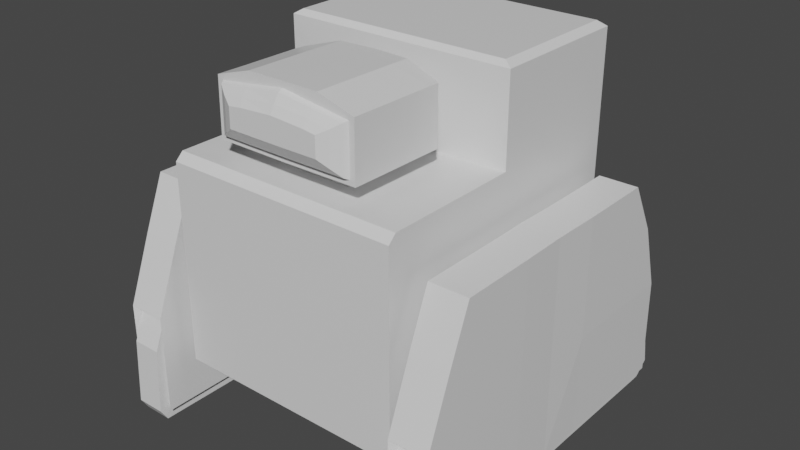 # Source: bombdrone.blend  (saved by Blender 2.90.8; exported with 4.5.12 LTS)
import bpy
from mathutils import Matrix  # noqa: F401  (used for matrix-valued properties, if any)

bpy.ops.wm.read_factory_settings(use_empty=True)
scene = bpy.context.scene
scene.name = 'Scene'

# ---- collections
col_collection = bpy.data.collections.new('Collection'); scene.collection.children.link(col_collection)

# ---- materials (node trees are filled in below, after node groups)
mat_material = bpy.data.materials.new('Material')
mat_material.alpha_threshold = 0.0
mat_material.use_transparent_shadow = False
mat_material.line_color = (0.0, 0.0, 0.0, 1.0)

# ---- material node trees
mat_material.use_nodes = True; mat_material.node_tree.nodes.clear()
_N = mat_material.node_tree.nodes; _L = mat_material.node_tree.links
n0 = _N.new('ShaderNodeOutputMaterial'); n0.name = 'Material Output'; n0.location = (300, 300)
n1 = _N.new('ShaderNodeBsdfPrincipled'); n1.name = 'Principled BSDF'; n1.location = (10, 300)
n1.distribution = 'GGX'
n1.subsurface_method = 'BURLEY'
n1.inputs[2].default_value = 0.4
n1.inputs[3].default_value = 1.45
n1.inputs[27].default_value = (0.0, 0.0, 0.0, 1.0)
n1.inputs[28].default_value = 1.0
_L.new(n1.outputs[0], n0.inputs[0])
n0.is_active_output = True

# ---- world
world_world = bpy.data.worlds.new('World'); scene.world = world_world
world_world.use_nodes = True; world_world.node_tree.nodes.clear()
_N = world_world.node_tree.nodes; _L = world_world.node_tree.links
n0 = _N.new('ShaderNodeOutputWorld'); n0.name = 'World Output'; n0.location = (300, 300)
n1 = _N.new('ShaderNodeBackground'); n1.name = 'Background'; n1.location = (10, 300)
n1.inputs[0].default_value = (0.05088, 0.05088, 0.05088, 1.0)
_L.new(n1.outputs[0], n0.inputs[0])
n0.is_active_output = True
world_world.color = (0.05088, 0.05088, 0.05088)
world_world.use_sun_shadow = False
world_world.sun_shadow_jitter_overblur = 0.0

# ---- meshes
me_cube = bpy.data.meshes.new('Cube')
me_cube.from_pydata([(0.2448, -0.2883, 0.5455), (0.2448, -0.3049, 0.1155), (0.2448, 0.3049, 0.5455), (0.2448, 0.3049, 0.1155), (0.2448, 3.992e-06, 0.5455), (0.2448, 3.992e-06, 0.1155), (0.228, 0.2935, 0.7383), (0.228, 0.009814, 0.7383), (0.2448, 3.992e-06, 0.7277), (0.2448, 0.3049, 0.7277), (0.07622, -0.3049, 0.5297), (0.07621, 0.3049, 0.5297), (0.2448, -0.2111, 0.5297), (0.2448, -0.09501, 0.5297), (0.2448, -0.09501, 0.5455), (0.2448, -0.09501, 0.1155), (0.2448, 0.3049, 0.5297), (0.2448, -0.2111, 0.5455), (0.2448, 3.992e-06, 0.5297), (0.2448, -0.2111, 0.1155), (0.2448, -0.3049, 0.5297), (0.1521, -0.09537, 0.5856), (0.1521, -0.211, 0.5866), (0.1514, -0.09434, 0.7021), (0.1514, -0.2099, 0.7031), (0.1516, -0.06872, 0.5846), (0.1509, -0.06768, 0.7011), (0.1522, -0.2746, 0.5874), (0.1515, -0.2736, 0.704), (0.07622, 0.009811, 0.7383), (0.07622, 1.243e-06, 0.1155), (0.07622, -0.001989, 0.5415), (0.07621, 0.3049, 0.1155), (0.07622, -0.2884, 0.5455), (0.07621, 0.3049, 0.5455), (0.07622, -0.3049, 0.1155), (0.07621, 0.2935, 0.7383), (0.07622, -0.09638, 0.5428), (0.07622, -0.09501, 0.1155), (0.07622, -0.2117, 0.5443), (0.07622, -0.2111, 0.1155), (0.07603, -0.09583, 0.5847), (0.07604, -0.2112, 0.5862), (0.07569, -0.09479, 0.7245), (0.07569, -0.2102, 0.7261), (0.07582, -0.05741, 0.5837), (0.07547, -0.05637, 0.7236), (0.07612, -0.2748, 0.587), (0.07577, -0.2738, 0.7269), (0.1407, -0.2746, 0.5971), (0.1401, -0.2737, 0.6959), (0.07609, -0.2747, 0.5968), (0.0758, -0.2739, 0.7049), (0.1352, -0.2832, 0.6015), (0.1346, -0.2824, 0.6924), (0.0758, -0.2834, 0.6012), (0.07553, -0.2826, 0.7006), (0.1173, -0.2938, 0.6153), (0.1169, -0.2932, 0.6811), (0.07428, -0.2939, 0.6151), (0.07408, -0.2933, 0.6871), (0.09644, -0.3034, 0.6294), (0.0962, -0.303, 0.6696), (0.0702, -0.3034, 0.6293), (0.07008, -0.3031, 0.6732), (0.07622, -0.0001077, 0.7275), (0.07621, 0.3049, 0.7277), (0.2448, -0.3049, 0.3498), (0.2448, -0.3049, 0.2117), (0.2448, 3.992e-06, 0.3498), (0.2448, 3.992e-06, 0.2117), (0.2448, 0.3049, 0.3498), (0.2448, 0.3049, 0.2117), (0.2448, -0.09501, 0.3498), (0.2448, -0.09501, 0.2117), (0.2448, -0.2111, 0.3498), (0.2448, -0.2111, 0.2117), (0.07621, 0.3049, 0.3498), (0.07621, 0.3049, 0.2117), (0.07622, -0.3049, 0.3498), (0.07622, -0.3049, 0.2117), (0.2799, -0.09501, 0.3498), (0.2801, -0.09687, 0.2122), (0.2799, -0.2111, 0.3498), (0.2799, -0.2111, 0.2117), (0.2448, 0.1016, 0.1155), (0.2448, 0.2032, 0.1155), (0.2448, 0.2032, 0.5455), (0.2448, 0.1016, 0.5455), (0.228, 0.1989, 0.7383), (0.228, 0.1044, 0.7383), (0.2448, 0.2032, 0.5297), (0.2448, 0.1016, 0.5297), (0.07621, 0.1016, 0.1155), (0.07621, 0.2032, 0.1155), (0.07621, 0.1989, 0.7383), (0.07621, 0.1044, 0.7383), (0.2448, 0.2032, 0.7277), (0.2448, 0.1016, 0.7277), (0.2448, 0.2032, 0.2117), (0.2448, 0.1016, 0.2117), (0.2448, 0.2032, 0.3498), (0.2448, 0.1016, 0.3498), (0.281, 0.2032, 0.2117), (0.281, 0.1016, 0.2117), (0.281, 0.2032, 0.3498), (0.281, 0.1016, 0.3498), (0.3606, -0.09501, 0.3498), (0.3606, -0.09501, 0.2117), (0.3606, -0.2111, 0.3498), (0.3606, -0.2111, 0.2117), (0.3617, 0.2032, 0.2117), (0.3617, 0.1016, 0.2117), (0.3617, 0.2032, 0.3498), (0.3617, 0.1016, 0.3498), (0.2778, 0.2032, 0.002615), (0.2778, 0.1016, 0.002615), (0.3585, 0.2032, 0.002615), (0.3585, 0.1016, 0.002615), (0.2799, -0.09501, 0.459), (0.2799, -0.2111, 0.459), (0.281, 0.2032, 0.459), (0.281, 0.1016, 0.459), (0.3606, -0.09501, 0.459), (0.3606, -0.2111, 0.459), (0.3617, 0.2032, 0.459), (0.3617, 0.1016, 0.459), (0.279, -0.001588, 0.2122), (0.2788, 0.0002728, 0.3497), (0.3203, -0.09501, 0.459), (0.3203, -0.2111, 0.459), (0.3214, 0.1016, 0.459), (0.3214, 0.2032, 0.459), (0.2448, -0.1531, 0.5297), (0.2448, -0.1531, 0.1155), (0.2448, -0.1531, 0.5455), (0.1521, -0.1532, 0.5861), (0.07603, -0.1535, 0.5854), (0.07622, -0.1541, 0.5435), (0.1514, -0.1521, 0.7026), (0.07569, -0.1525, 0.7253), (0.07622, -0.1531, 0.1155), (0.2448, -0.1531, 0.2117), (0.2448, -0.1531, 0.3498), (0.2799, -0.1531, 0.2117), (0.3348, -0.1531, 0.3498), (0.3606, -0.1531, 0.2117), (0.3606, -0.1531, 0.3498), (0.2799, -0.1531, 0.459), (0.3606, -0.1531, 0.459), (0.3203, -0.1531, 0.459), (0.2448, 0.1524, 0.1155), (0.2448, 0.1524, 0.5455), (0.228, 0.1516, 0.7383), (0.2448, 0.1524, 0.5297), (0.07621, 0.1524, 0.1155), (0.07621, 0.1516, 0.7383), (0.2448, 0.1524, 0.7277), (0.2448, 0.1524, 0.2117), (0.2448, 0.1524, 0.3498), (0.281, 0.1524, 0.2117), (0.281, 0.1524, 0.3498), (0.3617, 0.1524, 0.2117), (0.3617, 0.1524, 0.3498), (0.2778, 0.1524, 0.002615), (0.3585, 0.1524, 0.002615), (0.281, 0.1524, 0.459), (0.3617, 0.1524, 0.459), (0.3214, 0.1524, 0.459), (0.2798, -0.09667, 0.002615), (0.2797, -0.2109, 0.002615), (0.3604, -0.09481, 0.002615), (0.3604, -0.2109, 0.002615), (0.2797, -0.1529, 0.002615), (0.3604, -0.1529, 0.002615), (0.28, -0.2977, 0.3497), (0.28, -0.351, 0.2117), (0.3606, -0.2977, 0.3497), (0.3606, -0.351, 0.2117), (0.28, -0.2533, 0.459), (0.3606, -0.2533, 0.459), (0.3203, -0.351, 0.2117), (0.3203, -0.2977, 0.3497), (0.3203, -0.2533, 0.459), (0.2797, -0.3508, 0.002615), (0.3604, -0.3508, 0.002615), (0.3595, 0.0002741, 0.3497), (0.3595, 0.0002741, 0.2117), (0.2788, 0.0002728, 0.459), (0.3595, 0.0002741, 0.459), (0.3192, 0.0002734, 0.459), (0.2787, -0.001392, 0.002615), (0.3593, 0.00047, 0.002615), (0.281, 0.3607, 0.2117), (0.281, 0.3176, 0.3498), (0.3617, 0.3607, 0.2117), (0.3617, 0.3176, 0.3498), (0.2778, 0.3714, 0.002615), (0.3585, 0.3714, 0.002615), (0.281, 0.2584, 0.459), (0.3617, 0.2584, 0.459), (0.3214, 0.3176, 0.3498), (0.3214, 0.3607, 0.2117), (0.3214, 0.2584, 0.459), (0.2874, 0.1937, 0.004432), (0.2874, 0.09689, 0.004432), (0.3493, 0.1937, 0.004432), (0.3493, 0.09689, 0.004432), (0.2874, 0.1453, 0.004432), (0.3493, 0.1453, 0.004432), (0.289, -0.09193, 0.004432), (0.2888, -0.2007, 0.004432), (0.3508, -0.09016, 0.004432), (0.3508, -0.2007, 0.004432), (0.2888, -0.1454, 0.004432), (0.3508, -0.1454, 0.004432), (0.2899, -0.3341, 0.2035), (0.3506, -0.3341, 0.2035), (0.3203, -0.3341, 0.2035), (0.2896, -0.3339, 0.004432), (0.3504, -0.3339, 0.004432), (0.2881, -0.001203, 0.004432), (0.3499, 0.0005704, 0.004432), (0.2898, 0.3436, 0.2036), (0.3521, 0.3436, 0.2036), (0.2874, 0.3538, 0.004432), (0.3496, 0.3538, 0.004432), (0.3213, 0.3436, 0.2036), (0.2898, 0.3723, 0.1306), (0.3521, 0.3723, 0.1306), (0.2873, 0.3983, 0.005099), (0.3496, 0.3983, 0.005099), (0.3213, 0.3723, 0.1306), (0.3182, 0.3983, 0.005099), (0.2899, -0.3605, 0.1396), (0.3506, -0.3605, 0.1396), (0.3203, -0.3605, 0.1396), (0.2896, -0.3674, 0.004416), (0.3504, -0.3674, 0.004416), (0.32, -0.3674, 0.004416), (0.2874, 0.1938, -0.02043), (0.2874, 0.09702, -0.02043), (0.3493, 0.1938, -0.02043), (0.3493, 0.09702, -0.02043), (0.3182, 0.09702, -0.02043), (0.3182, 0.1938, -0.02043), (0.2874, 0.1454, -0.02043), (0.3493, 0.1454, -0.02043), (0.3182, 0.1454, -0.02043), (0.289, -0.0918, -0.02043), (0.2888, -0.2006, -0.02043), (0.3508, -0.09003, -0.02043), (0.3508, -0.2006, -0.02043), (0.32, -0.09003, -0.02043), (0.32, -0.2006, -0.02043), (0.2888, -0.1453, -0.02043), (0.3508, -0.1453, -0.02043), (0.32, -0.1453, -0.02043), (0.2896, -0.3338, -0.02043), (0.3504, -0.3338, -0.02043), (0.32, -0.3338, -0.02043), (0.2881, -0.001074, -0.02043), (0.3499, 0.0006994, -0.02043), (0.3189, 0.0006988, -0.02043), (0.2874, 0.3539, -0.02043), (0.3496, 0.3539, -0.02043), (0.3182, 0.3539, -0.02043), (0.2873, 0.3669, -0.01976), (0.3496, 0.3669, -0.01976), (0.3182, 0.3669, -0.01976), (0.2896, -0.3522, -0.02045), (0.3504, -0.3522, -0.02045), (0.32, -0.3522, -0.02045), (-0.2448, -0.2883, 0.5455), (-0.2448, -0.3049, 0.1155), (-0.2448, 0.3049, 0.5455), (-0.2448, 0.3049, 0.1155), (-0.2448, 3.992e-06, 0.5455), (-0.2448, 3.992e-06, 0.1155), (-0.228, 0.2935, 0.7383), (-0.228, 0.009814, 0.7383), (-0.2448, 3.992e-06, 0.7277), (-0.2448, 0.3049, 0.7277), (-0.07622, -0.3049, 0.5297), (-0.07621, 0.3049, 0.5297), (-0.2448, -0.2111, 0.5297), (-0.2448, -0.09501, 0.5297), (-0.2448, -0.09501, 0.5455), (-0.2448, -0.09501, 0.1155), (-0.2448, 0.3049, 0.5297), (-0.2448, -0.2111, 0.5455), (-0.2448, 3.992e-06, 0.5297), (-0.2448, -0.2111, 0.1155), (-0.2448, -0.3049, 0.5297), (-0.1521, -0.09537, 0.5856), (-0.1521, -0.211, 0.5866), (-0.1514, -0.09434, 0.7021), (-0.1514, -0.2099, 0.7031), (-0.1516, -0.06872, 0.5846), (-0.1509, -0.06768, 0.7011), (-0.1522, -0.2746, 0.5874), (-0.1515, -0.2736, 0.704), (-0.07622, 0.009811, 0.7383), (-0.07622, 1.243e-06, 0.1155), (-0.07622, -0.001989, 0.5415), (-0.07621, 0.3049, 0.1155), (-0.07622, -0.2884, 0.5455), (-0.07621, 0.3049, 0.5455), (-0.07622, -0.3049, 0.1155), (-0.07621, 0.2935, 0.7383), (-0.07622, -0.09638, 0.5428), (-0.07622, -0.09501, 0.1155), (-0.07622, -0.2117, 0.5443), (-0.07622, -0.2111, 0.1155), (-0.07603, -0.09583, 0.5847), (-0.07604, -0.2112, 0.5862), (-0.07569, -0.09479, 0.7245), (-0.07569, -0.2102, 0.7261), (-0.07582, -0.05741, 0.5837), (-0.07547, -0.05637, 0.7236), (-0.07612, -0.2748, 0.587), (-0.07577, -0.2738, 0.7269), (-0.1407, -0.2746, 0.5971), (-0.1401, -0.2737, 0.6959), (-0.07609, -0.2747, 0.5968), (-0.0758, -0.2739, 0.7049), (-0.1352, -0.2832, 0.6015), (-0.1346, -0.2824, 0.6924), (-0.0758, -0.2834, 0.6012), (-0.07553, -0.2826, 0.7006), (-0.1173, -0.2938, 0.6153), (-0.1169, -0.2932, 0.6811), (-0.07428, -0.2939, 0.6151), (-0.07408, -0.2933, 0.6871), (-0.09644, -0.3034, 0.6294), (-0.0962, -0.303, 0.6696), (-0.0702, -0.3034, 0.6293), (-0.07008, -0.3031, 0.6732), (-0.07622, -0.0001077, 0.7275), (-0.07621, 0.3049, 0.7277), (-0.2448, -0.3049, 0.3498), (-0.2448, -0.3049, 0.2117), (-0.2448, 3.992e-06, 0.3498), (-0.2448, 3.992e-06, 0.2117), (-0.2448, 0.3049, 0.3498), (-0.2448, 0.3049, 0.2117), (-0.2448, -0.09501, 0.3498), (-0.2448, -0.09501, 0.2117), (-0.2448, -0.2111, 0.3498), (-0.2448, -0.2111, 0.2117), (-0.07621, 0.3049, 0.3498), (-0.07621, 0.3049, 0.2117), (-0.07622, -0.3049, 0.3498), (-0.07622, -0.3049, 0.2117), (-0.2799, -0.09501, 0.3498), (-0.2801, -0.09687, 0.2122), (-0.2799, -0.2111, 0.3498), (-0.2799, -0.2111, 0.2117), (-0.2448, 0.1016, 0.1155), (-0.2448, 0.2032, 0.1155), (-0.2448, 0.2032, 0.5455), (-0.2448, 0.1016, 0.5455), (-0.228, 0.1989, 0.7383), (-0.228, 0.1044, 0.7383), (-0.2448, 0.2032, 0.5297), (-0.2448, 0.1016, 0.5297), (-0.07621, 0.1016, 0.1155), (-0.07621, 0.2032, 0.1155), (-0.07621, 0.1989, 0.7383), (-0.07621, 0.1044, 0.7383), (-0.2448, 0.2032, 0.7277), (-0.2448, 0.1016, 0.7277), (-0.2448, 0.2032, 0.2117), (-0.2448, 0.1016, 0.2117), (-0.2448, 0.2032, 0.3498), (-0.2448, 0.1016, 0.3498), (-0.281, 0.2032, 0.2117), (-0.281, 0.1016, 0.2117), (-0.281, 0.2032, 0.3498), (-0.281, 0.1016, 0.3498), (-0.3606, -0.09501, 0.3498), (-0.3606, -0.09501, 0.2117), (-0.3606, -0.2111, 0.3498), (-0.3606, -0.2111, 0.2117), (-0.3617, 0.2032, 0.2117), (-0.3617, 0.1016, 0.2117), (-0.3617, 0.2032, 0.3498), (-0.3617, 0.1016, 0.3498), (-0.2778, 0.2032, 0.002615), (-0.2778, 0.1016, 0.002615), (-0.3585, 0.2032, 0.002615), (-0.3585, 0.1016, 0.002615), (-0.2799, -0.09501, 0.459), (-0.2799, -0.2111, 0.459), (-0.281, 0.2032, 0.459), (-0.281, 0.1016, 0.459), (-0.3606, -0.09501, 0.459), (-0.3606, -0.2111, 0.459), (-0.3617, 0.2032, 0.459), (-0.3617, 0.1016, 0.459), (-0.279, -0.001588, 0.2122), (-0.2788, 0.0002728, 0.3497), (-0.3203, -0.09501, 0.459), (-0.3203, -0.2111, 0.459), (-0.3214, 0.1016, 0.459), (-0.3214, 0.2032, 0.459), (-0.2448, -0.1531, 0.5297), (-0.2448, -0.1531, 0.1155), (-0.2448, -0.1531, 0.5455), (-0.1521, -0.1532, 0.5861), (-0.07603, -0.1535, 0.5854), (-0.07622, -0.1541, 0.5435), (-0.1514, -0.1521, 0.7026), (-0.07569, -0.1525, 0.7253), (-0.07622, -0.1531, 0.1155), (-0.2448, -0.1531, 0.2117), (-0.2448, -0.1531, 0.3498), (-0.2799, -0.1531, 0.2117), (-0.3348, -0.1531, 0.3498), (-0.3606, -0.1531, 0.2117), (-0.3606, -0.1531, 0.3498), (-0.2799, -0.1531, 0.459), (-0.3606, -0.1531, 0.459), (-0.3203, -0.1531, 0.459), (-0.2448, 0.1524, 0.1155), (-0.2448, 0.1524, 0.5455), (-0.228, 0.1516, 0.7383), (-0.2448, 0.1524, 0.5297), (-0.07621, 0.1524, 0.1155), (-0.07621, 0.1516, 0.7383), (-0.2448, 0.1524, 0.7277), (-0.2448, 0.1524, 0.2117), (-0.2448, 0.1524, 0.3498), (-0.281, 0.1524, 0.2117), (-0.281, 0.1524, 0.3498), (-0.3617, 0.1524, 0.2117), (-0.3617, 0.1524, 0.3498), (-0.2778, 0.1524, 0.002615), (-0.3585, 0.1524, 0.002615), (-0.281, 0.1524, 0.459), (-0.3617, 0.1524, 0.459), (-0.3214, 0.1524, 0.459), (0.0, -0.002654, 0.5402), (0.0, 0.0, 0.1155), (0.0, 0.3049, 0.1155), (0.0, -0.2884, 0.5455), (0.0, 0.3049, 0.5455), (0.0, -0.3049, 0.1155), (0.0, 0.00981, 0.7383), (0.0, 0.2935, 0.7383), (0.0, -0.0001453, 0.7274), (0.0, 0.3049, 0.5297), (0.0, -0.09501, 0.1155), (0.0, -0.09684, 0.5419), (0.0, -0.3049, 0.5297), (0.0, -0.212, 0.5439), (0.0, -0.2111, 0.1155), (0.0, -0.09629, 0.5838), (0.0, -0.2114, 0.5858), (0.0, -0.09525, 0.7243), (0.0, -0.2104, 0.7263), (0.0, -0.0515, 0.5828), (0.0, -0.05046, 0.7233), (0.0, -0.275, 0.5866), (0.0, -0.274, 0.7272), (0.0, -0.2749, 0.5964), (0.0, -0.274, 0.7156), (0.0, -0.2835, 0.6009), (0.0, -0.2827, 0.7105), (0.0, -0.294, 0.6149), (0.0, -0.2934, 0.6942), (0.0, -0.3035, 0.6291), (0.0, -0.3031, 0.6776), (0.0, 0.3049, 0.7277), (0.0, -0.3049, 0.3498), (0.0, -0.3049, 0.2117), (0.0, 0.3049, 0.3498), (0.0, 0.3049, 0.2117), (0.0, 0.1016, 0.1155), (0.0, 0.2032, 0.1155), (0.0, 0.1989, 0.7383), (0.0, 0.1044, 0.7383), (0.0, -0.1531, 0.1155), (0.0, -0.1528, 0.7253), (0.0, 0.1524, 0.1155), (0.0, 0.1516, 0.7383), (-0.2798, -0.09667, 0.002615), (-0.2797, -0.2109, 0.002615), (-0.3604, -0.09481, 0.002615), (-0.3604, -0.2109, 0.002615), (-0.2797, -0.1529, 0.002615), (-0.3604, -0.1529, 0.002615), (-0.28, -0.2977, 0.3497), (-0.28, -0.351, 0.2117), (-0.3606, -0.2977, 0.3497), (-0.3606, -0.351, 0.2117), (-0.28, -0.2533, 0.459), (-0.3606, -0.2533, 0.459), (-0.3203, -0.351, 0.2117), (-0.3203, -0.2977, 0.3497), (-0.3203, -0.2533, 0.459), (-0.2797, -0.3508, 0.002615), (-0.3604, -0.3508, 0.002615), (-0.3595, 0.0002741, 0.3497), (-0.3595, 0.0002741, 0.2117), (-0.2788, 0.0002728, 0.459), (-0.3595, 0.0002741, 0.459), (-0.3192, 0.0002734, 0.459), (-0.2787, -0.001392, 0.002615), (-0.3593, 0.00047, 0.002615), (-0.281, 0.3607, 0.2117), (-0.281, 0.3176, 0.3498), (-0.3617, 0.3607, 0.2117), (-0.3617, 0.3176, 0.3498), (-0.2778, 0.3714, 0.002615), (-0.3585, 0.3714, 0.002615), (-0.281, 0.2584, 0.459), (-0.3617, 0.2584, 0.459), (-0.3214, 0.3176, 0.3498), (-0.3214, 0.3607, 0.2117), (-0.3214, 0.2584, 0.459), (-0.2874, 0.1937, 0.004432), (-0.2874, 0.09689, 0.004432), (-0.3493, 0.1937, 0.004432), (-0.3493, 0.09689, 0.004432), (-0.2874, 0.1453, 0.004432), (-0.3493, 0.1453, 0.004432), (-0.289, -0.09193, 0.004432), (-0.2888, -0.2007, 0.004432), (-0.3508, -0.09016, 0.004432), (-0.3508, -0.2007, 0.004432), (-0.2888, -0.1454, 0.004432), (-0.3508, -0.1454, 0.004432), (-0.2899, -0.3341, 0.2035), (-0.3506, -0.3341, 0.2035), (-0.3203, -0.3341, 0.2035), (-0.2896, -0.3339, 0.004432), (-0.3504, -0.3339, 0.004432), (-0.2881, -0.001203, 0.004432), (-0.3499, 0.0005704, 0.004432), (-0.2898, 0.3436, 0.2036), (-0.3521, 0.3436, 0.2036), (-0.2874, 0.3538, 0.004432), (-0.3496, 0.3538, 0.004432), (-0.3213, 0.3436, 0.2036), (-0.2898, 0.3723, 0.1306), (-0.3521, 0.3723, 0.1306), (-0.2873, 0.3983, 0.005099), (-0.3496, 0.3983, 0.005099), (-0.3213, 0.3723, 0.1306), (-0.3182, 0.3983, 0.005099), (-0.2899, -0.3605, 0.1396), (-0.3506, -0.3605, 0.1396), (-0.3203, -0.3605, 0.1396), (-0.2896, -0.3674, 0.004416), (-0.3504, -0.3674, 0.004416), (-0.32, -0.3674, 0.004416), (-0.2874, 0.1938, -0.02043), (-0.2874, 0.09702, -0.02043), (-0.3493, 0.1938, -0.02043), (-0.3493, 0.09702, -0.02043), (-0.3182, 0.09702, -0.02043), (-0.3182, 0.1938, -0.02043), (-0.2874, 0.1454, -0.02043), (-0.3493, 0.1454, -0.02043), (-0.3182, 0.1454, -0.02043), (-0.289, -0.0918, -0.02043), (-0.2888, -0.2006, -0.02043), (-0.3508, -0.09003, -0.02043), (-0.3508, -0.2006, -0.02043), (-0.32, -0.09003, -0.02043), (-0.32, -0.2006, -0.02043), (-0.2888, -0.1453, -0.02043), (-0.3508, -0.1453, -0.02043), (-0.32, -0.1453, -0.02043), (-0.2896, -0.3338, -0.02043), (-0.3504, -0.3338, -0.02043), (-0.32, -0.3338, -0.02043), (-0.2881, -0.001074, -0.02043), (-0.3499, 0.0006994, -0.02043), (-0.3189, 0.0006988, -0.02043), (-0.2874, 0.3539, -0.02043), (-0.3496, 0.3539, -0.02043), (-0.3182, 0.3539, -0.02043), (-0.2873, 0.3669, -0.01976), (-0.3496, 0.3669, -0.01976), (-0.3182, 0.3669, -0.01976), (-0.2896, -0.3522, -0.02045), (-0.3504, -0.3522, -0.02045), (-0.32, -0.3522, -0.02045)], [], [(6, 9, 66, 36), (95, 36, 449, 480), (67, 20, 10, 79), (92, 88, 4, 18), (93, 30, 443, 478), (12, 17, 0, 20), (10, 33, 445, 454), (40, 35, 447, 456), (5, 70, 74, 15), (97, 9, 6, 89), (66, 473, 449, 36), (71, 77, 11, 16), (143, 133, 12, 75), (134, 19, 40, 141), (40, 19, 1, 35), (75, 12, 20, 67), (85, 5, 30, 93), (34, 446, 473, 66), (442, 31, 65, 450), (102, 92, 18, 69), (443, 30, 38, 452), (37, 453, 457, 41), (33, 39, 455, 445), (0, 17, 39, 33), (9, 2, 34, 66), (141, 40, 456, 482), (133, 135, 17, 12), (42, 22, 27, 47), (136, 137, 41, 21), (137, 138, 37, 41), (140, 43, 459, 483), (136, 21, 23, 139), (43, 23, 26, 46), (45, 461, 462, 46), (23, 21, 25, 26), (41, 457, 461, 45), (27, 28, 50, 49), (44, 460, 464, 48), (22, 24, 28, 27), (24, 44, 48, 28), (28, 48, 52, 50), (21, 41, 45, 25), (25, 45, 46, 26), (459, 43, 46, 462), (139, 23, 43, 140), (455, 39, 42, 458), (458, 42, 47, 463), (89, 6, 36, 95), (138, 135, 14, 37), (79, 10, 454, 474), (8, 65, 31, 4), (450, 65, 29, 448), (451, 446, 34, 11), (16, 11, 34, 2), (476, 451, 11, 77), (20, 0, 33, 10), (69, 18, 13, 73), (7, 29, 65, 8), (52, 466, 468, 56), (50, 52, 56, 54), (463, 47, 51, 465), (47, 27, 49, 51), (48, 464, 466, 52), (56, 468, 470, 60), (54, 56, 60, 58), (51, 49, 53, 55), (49, 50, 54, 53), (465, 51, 55, 467), (60, 470, 472, 64), (58, 60, 64, 62), (55, 53, 57, 59), (53, 54, 58, 57), (467, 55, 59, 469), (63, 61, 62, 64), (471, 63, 64, 472), (59, 57, 61, 63), (57, 58, 62, 61), (469, 59, 63, 471), (87, 2, 9, 97), (444, 477, 78, 32), (35, 80, 475, 447), (85, 100, 70, 5), (100, 102, 69, 70), (19, 76, 68, 1), (76, 75, 67, 68), (134, 142, 76, 19), (142, 74, 82, 144), (3, 32, 78, 72), (72, 78, 77, 71), (1, 68, 80, 35), (68, 67, 79, 80), (442, 453, 37, 31), (80, 79, 474, 475), (77, 78, 477, 476), (18, 4, 14, 13), (31, 37, 14, 4), (30, 5, 15, 38), (70, 69, 73, 74), (181, 176, 216, 218), (75, 76, 84, 83), (74, 73, 81, 82), (143, 75, 83, 145), (72, 71, 101, 99), (102, 100, 104, 106), (3, 72, 99, 86), (151, 158, 100, 85), (4, 88, 98, 8), (152, 87, 97, 157), (7, 90, 96, 29), (153, 89, 95, 156), (71, 16, 91, 101), (159, 154, 92, 102), (3, 86, 94, 32), (151, 85, 93, 155), (8, 98, 90, 7), (157, 97, 89, 153), (32, 94, 479, 444), (155, 93, 478, 484), (16, 2, 87, 91), (154, 152, 88, 92), (29, 96, 481, 448), (156, 95, 480, 485), (159, 102, 106, 161), (158, 99, 103, 160), (99, 101, 105, 103), (146, 147, 109, 110), (162, 163, 114, 112), (161, 106, 122, 166), (169, 82, 127, 191), (130, 120, 179, 183), (121, 132, 203, 199), (125, 113, 196, 200), (162, 112, 118, 165), (160, 103, 115, 164), (168, 131, 126, 167), (150, 130, 124, 149), (165, 118, 207, 209), (145, 83, 120, 148), (163, 113, 125, 167), (83, 84, 176, 175), (147, 107, 123, 149), (124, 130, 183, 180), (148, 120, 130, 150), (172, 110, 178, 185), (107, 108, 187, 186), (82, 81, 128, 127), (132, 125, 200, 203), (166, 122, 131, 168), (113, 111, 195, 196), (105, 121, 199, 194), (119, 148, 150, 129), (109, 147, 149, 124), (81, 145, 148, 119), (129, 150, 149, 123), (108, 107, 147, 146), (73, 143, 145, 81), (76, 142, 144, 84), (15, 74, 142, 134), (39, 17, 135, 138), (24, 139, 140, 44), (22, 136, 139, 24), (44, 140, 483, 460), (42, 39, 138, 137), (22, 42, 137, 136), (13, 14, 135, 133), (38, 141, 482, 452), (15, 134, 141, 38), (73, 13, 133, 143), (121, 166, 168, 132), (114, 163, 167, 126), (132, 168, 167, 125), (104, 160, 164, 116), (111, 162, 165, 117), (105, 161, 166, 121), (111, 113, 163, 162), (100, 158, 160, 104), (101, 159, 161, 105), (96, 156, 485, 481), (91, 87, 152, 154), (94, 155, 484, 479), (98, 157, 153, 90), (86, 151, 155, 94), (101, 91, 154, 159), (90, 153, 156, 96), (88, 152, 157, 98), (86, 99, 158, 151), (192, 171, 212, 222), (195, 198, 226, 224), (191, 116, 205, 221), (185, 178, 217, 220), (120, 83, 175, 179), (84, 144, 173, 170), (144, 82, 169, 173), (108, 146, 174, 171), (116, 164, 208, 205), (198, 117, 206, 226), (118, 192, 222, 207), (202, 195, 224, 227), (119, 129, 190, 188), (146, 110, 172, 174), (169, 191, 221, 210), (123, 107, 186, 189), (182, 181, 178, 177), (182, 177, 180, 183), (175, 182, 183, 179), (175, 176, 181, 182), (174, 172, 213, 215), (178, 181, 218, 217), (110, 109, 177, 178), (193, 202, 227, 223), (109, 124, 180, 177), (84, 170, 184, 176), (131, 122, 188, 190), (126, 131, 190, 189), (129, 123, 189, 190), (108, 171, 192, 187), (81, 119, 188, 128), (117, 165, 209, 206), (112, 187, 192, 118), (176, 184, 219, 216), (172, 185, 220, 213), (116, 191, 127, 104), (104, 127, 128, 106), (122, 106, 128, 188), (114, 126, 189, 186), (112, 114, 186, 187), (202, 201, 196, 195), (170, 173, 214, 211), (201, 194, 199, 203), (196, 201, 203, 200), (171, 174, 215, 212), (193, 194, 201, 202), (103, 105, 194, 193), (111, 117, 198, 195), (164, 115, 204, 208), (115, 103, 193, 197), (226, 206, 242, 265), (221, 205, 241, 261), (237, 219, 258, 270), (214, 210, 249, 255), (219, 211, 250, 258), (207, 222, 262, 243), (220, 238, 271, 259), (233, 231, 268, 269), (222, 212, 251, 262), (225, 230, 267, 264), (209, 207, 243, 247), (220, 217, 235, 238), (217, 218, 236, 235), (210, 221, 261, 249), (206, 209, 247, 242), (205, 208, 246, 241), (208, 204, 240, 246), (224, 226, 231, 229), (227, 224, 229, 232), (215, 213, 252, 256), (197, 193, 223, 225), (184, 170, 211, 219), (173, 169, 210, 214), (115, 197, 225, 204), (232, 229, 231, 233), (228, 232, 233, 230), (223, 227, 232, 228), (230, 233, 269, 267), (225, 223, 228, 230), (213, 220, 259, 252), (235, 236, 239, 238), (236, 234, 237, 239), (216, 219, 237, 234), (231, 226, 265, 268), (218, 216, 234, 236), (238, 239, 272, 271), (253, 249, 261, 263), (245, 240, 264, 266), (242, 247, 248, 245), (245, 248, 246, 240), (246, 248, 244, 241), (247, 243, 244, 248), (256, 252, 254, 257), (255, 257, 254, 250), (251, 256, 257, 253), (253, 257, 255, 249), (250, 254, 260, 258), (254, 252, 259, 260), (251, 253, 263, 262), (243, 262, 263, 244), (244, 263, 261, 241), (242, 245, 266, 265), (265, 266, 269, 268), (266, 264, 267, 269), (258, 260, 272, 270), (260, 259, 271, 272), (239, 237, 270, 272), (212, 215, 256, 251), (204, 225, 264, 240), (211, 214, 255, 250), (279, 309, 339, 282), (368, 480, 449, 309), (340, 352, 283, 293), (365, 291, 277, 361), (366, 478, 443, 303), (285, 293, 273, 290), (283, 454, 445, 306), (313, 456, 447, 308), (278, 288, 347, 343), (370, 362, 279, 282), (339, 309, 449, 473), (344, 289, 284, 350), (416, 348, 285, 406), (407, 414, 313, 292), (313, 308, 274, 292), (348, 340, 293, 285), (358, 366, 303, 278), (307, 339, 473, 446), (442, 450, 338, 304), (375, 342, 291, 365), (443, 452, 311, 303), (310, 314, 457, 453), (306, 445, 455, 312), (273, 306, 312, 290), (282, 339, 307, 275), (414, 482, 456, 313), (406, 285, 290, 408), (315, 320, 300, 295), (409, 294, 314, 410), (410, 314, 310, 411), (413, 483, 459, 316), (409, 412, 296, 294), (316, 319, 299, 296), (318, 319, 462, 461), (296, 299, 298, 294), (314, 318, 461, 457), (300, 322, 323, 301), (317, 321, 464, 460), (295, 300, 301, 297), (297, 301, 321, 317), (301, 323, 325, 321), (294, 298, 318, 314), (298, 299, 319, 318), (459, 462, 319, 316), (412, 413, 316, 296), (455, 458, 315, 312), (458, 463, 320, 315), (362, 368, 309, 279), (411, 310, 287, 408), (352, 474, 454, 283), (281, 277, 304, 338), (450, 448, 302, 338), (451, 284, 307, 446), (289, 275, 307, 284), (476, 350, 284, 451), (293, 283, 306, 273), (342, 346, 286, 291), (280, 281, 338, 302), (325, 329, 468, 466), (323, 327, 329, 325), (463, 465, 324, 320), (320, 324, 322, 300), (321, 325, 466, 464), (329, 333, 470, 468), (327, 331, 333, 329), (324, 328, 326, 322), (322, 326, 327, 323), (465, 467, 328, 324), (333, 337, 472, 470), (331, 335, 337, 333), (328, 332, 330, 326), (326, 330, 331, 327), (467, 469, 332, 328), (336, 337, 335, 334), (471, 472, 337, 336), (332, 336, 334, 330), (330, 334, 335, 331), (469, 471, 336, 332), (360, 370, 282, 275), (444, 305, 351, 477), (308, 447, 475, 353), (358, 278, 343, 373), (373, 343, 342, 375), (292, 274, 341, 349), (349, 341, 340, 348), (407, 292, 349, 415), (415, 417, 355, 347), (276, 345, 351, 305), (345, 344, 350, 351), (274, 308, 353, 341), (341, 353, 352, 340), (442, 304, 310, 453), (353, 475, 474, 352), (350, 476, 477, 351), (291, 286, 287, 277), (304, 277, 287, 310), (303, 311, 288, 278), (343, 347, 346, 342), (498, 535, 533, 493), (348, 356, 357, 349), (347, 355, 354, 346), (416, 418, 356, 348), (345, 372, 374, 344), (375, 379, 377, 373), (276, 359, 372, 345), (424, 358, 373, 431), (277, 281, 371, 361), (425, 430, 370, 360), (280, 302, 369, 363), (426, 429, 368, 362), (344, 374, 364, 289), (432, 375, 365, 427), (276, 305, 367, 359), (424, 428, 366, 358), (281, 280, 363, 371), (430, 426, 362, 370), (305, 444, 479, 367), (428, 484, 478, 366), (289, 364, 360, 275), (427, 365, 361, 425), (302, 448, 481, 369), (429, 485, 480, 368), (432, 434, 379, 375), (431, 433, 376, 372), (372, 376, 378, 374), (419, 383, 382, 420), (435, 385, 387, 436), (434, 439, 395, 379), (486, 508, 400, 355), (403, 500, 496, 393), (394, 516, 520, 405), (398, 517, 513, 386), (435, 438, 391, 385), (433, 437, 388, 376), (441, 440, 399, 404), (423, 422, 397, 403), (438, 526, 524, 391), (418, 421, 393, 356), (436, 440, 398, 386), (356, 492, 493, 357), (420, 422, 396, 380), (397, 497, 500, 403), (421, 423, 403, 393), (489, 502, 495, 383), (380, 503, 504, 381), (355, 400, 401, 354), (405, 520, 517, 398), (439, 441, 404, 395), (386, 513, 512, 384), (378, 511, 516, 394), (392, 402, 423, 421), (382, 397, 422, 420), (354, 392, 421, 418), (402, 396, 422, 423), (381, 419, 420, 380), (346, 354, 418, 416), (349, 357, 417, 415), (288, 407, 415, 347), (312, 411, 408, 290), (297, 317, 413, 412), (295, 297, 412, 409), (317, 460, 483, 413), (315, 410, 411, 312), (295, 409, 410, 315), (286, 406, 408, 287), (311, 452, 482, 414), (288, 311, 414, 407), (346, 416, 406, 286), (394, 405, 441, 439), (387, 399, 440, 436), (405, 398, 440, 441), (377, 389, 437, 433), (384, 390, 438, 435), (378, 394, 439, 434), (384, 435, 436, 386), (373, 377, 433, 431), (374, 378, 434, 432), (369, 481, 485, 429), (364, 427, 425, 360), (367, 479, 484, 428), (371, 363, 426, 430), (359, 367, 428, 424), (374, 432, 427, 364), (363, 369, 429, 426), (361, 371, 430, 425), (359, 424, 431, 372), (509, 539, 529, 488), (512, 541, 543, 515), (508, 538, 522, 389), (502, 537, 534, 495), (393, 496, 492, 356), (357, 487, 490, 417), (417, 490, 486, 355), (381, 488, 491, 419), (389, 522, 525, 437), (515, 543, 523, 390), (391, 524, 539, 509), (519, 544, 541, 512), (392, 505, 507, 402), (419, 491, 489, 383), (486, 527, 538, 508), (396, 506, 503, 380), (499, 494, 495, 498), (499, 500, 497, 494), (492, 496, 500, 499), (492, 499, 498, 493), (491, 532, 530, 489), (495, 534, 535, 498), (383, 495, 494, 382), (510, 540, 544, 519), (382, 494, 497, 397), (357, 493, 501, 487), (404, 507, 505, 395), (399, 506, 507, 404), (402, 507, 506, 396), (381, 504, 509, 488), (354, 401, 505, 392), (390, 523, 526, 438), (385, 391, 509, 504), (493, 533, 536, 501), (489, 530, 537, 502), (389, 377, 400, 508), (377, 379, 401, 400), (395, 505, 401, 379), (387, 503, 506, 399), (385, 504, 503, 387), (519, 512, 513, 518), (487, 528, 531, 490), (518, 520, 516, 511), (513, 517, 520, 518), (488, 529, 532, 491), (510, 519, 518, 511), (376, 510, 511, 378), (384, 512, 515, 390), (437, 525, 521, 388), (388, 514, 510, 376), (543, 582, 559, 523), (538, 578, 558, 522), (554, 587, 575, 536), (531, 572, 566, 527), (536, 575, 567, 528), (524, 560, 579, 539), (537, 576, 588, 555), (550, 586, 585, 548), (539, 579, 568, 529), (542, 581, 584, 547), (526, 564, 560, 524), (537, 555, 552, 534), (534, 552, 553, 535), (527, 566, 578, 538), (523, 559, 564, 526), (522, 558, 563, 525), (525, 563, 557, 521), (541, 546, 548, 543), (544, 549, 546, 541), (532, 573, 569, 530), (514, 542, 540, 510), (501, 536, 528, 487), (490, 531, 527, 486), (388, 521, 542, 514), (549, 550, 548, 546), (545, 547, 550, 549), (540, 545, 549, 544), (547, 584, 586, 550), (542, 547, 545, 540), (530, 569, 576, 537), (552, 555, 556, 553), (553, 556, 554, 551), (533, 551, 554, 536), (548, 585, 582, 543), (535, 553, 551, 533), (555, 588, 589, 556), (570, 580, 578, 566), (562, 583, 581, 557), (559, 562, 565, 564), (562, 557, 563, 565), (563, 558, 561, 565), (564, 565, 561, 560), (573, 574, 571, 569), (572, 567, 571, 574), (568, 570, 574, 573), (570, 566, 572, 574), (567, 575, 577, 571), (571, 577, 576, 569), (568, 579, 580, 570), (560, 561, 580, 579), (561, 558, 578, 580), (559, 582, 583, 562), (582, 585, 586, 583), (583, 586, 584, 581), (575, 587, 589, 577), (577, 589, 588, 576), (556, 589, 587, 554), (529, 568, 573, 532), (521, 557, 581, 542), (528, 567, 572, 531)])
_uv = me_cube.uv_layers.new(name='UVMap')
_uv.uv.foreach_set('vector', [0.1695, 0.9014, 0.1688, 0.9006, 0.167, 0.9074, 0.1678, 0.908, 0.166, 0.9069, 0.1678, 0.908, 0.1665, 0.9135, 0.1644, 0.9113, 0.1513, 0.8648, 0.1581, 0.8725, 0.1588, 0.8799, 0.1549, 0.8762, 0.1717, 0.8883, 0.1712, 0.8892, 0.1669, 0.887, 0.1665, 0.8849, 0.1652, 0.8916, 0.1619, 0.8885, 0.1622, 0.8894, 0.165, 0.8921, 0.1594, 0.8723, 0.1598, 0.8744, 0.1581, 0.8735, 0.1581, 0.8725, 0.1588, 0.8799, 0.1588, 0.8816, 0.159, 0.884, 0.159, 0.8831, 0.1541, 0.8823, 0.1531, 0.8799, 0.1554, 0.8823, 0.1565, 0.8841, 0.1623, 0.8848, 0.1625, 0.8837, 0.1511, 0.8792, 0.155, 0.8799, 0.1687, 0.899, 0.1688, 0.9006, 0.1695, 0.9014, 0.1683, 0.9, 0.167, 0.9074, 0.1652, 0.913, 0.1665, 0.9135, 0.1678, 0.908, 0.1818, 0.894, 0.1739, 0.8987, 0.1703, 0.9021, 0.1738, 0.8958, 0.1548, 0.8544, 0.1607, 0.8753, 0.1594, 0.8723, 0.149, 0.852, 0.1494, 0.8762, 0.1457, 0.8735, 0.1541, 0.8823, 0.1561, 0.8841, 0.1541, 0.8823, 0.1457, 0.8735, 0.1467, 0.8726, 0.1531, 0.8799, 0.149, 0.852, 0.1594, 0.8723, 0.1581, 0.8725, 0.1513, 0.8648, 0.1694, 0.8903, 0.1623, 0.8848, 0.1619, 0.8885, 0.1652, 0.8916, 0.1706, 0.9039, 0.1682, 0.9073, 0.1652, 0.913, 0.167, 0.9074, 0.1625, 0.8941, 0.1632, 0.8918, 0.1646, 0.8994, 0.1635, 0.9022, 0.1793, 0.8779, 0.1717, 0.8883, 0.1665, 0.8849, 0.1688, 0.8749, 0.1622, 0.8894, 0.1619, 0.8885, 0.1586, 0.8857, 0.1596, 0.887, 0.1617, 0.8882, 0.1614, 0.8908, 0.1611, 0.8899, 0.1612, 0.888, 0.1588, 0.8816, 0.1604, 0.884, 0.1599, 0.8857, 0.159, 0.884, 0.1581, 0.8735, 0.1598, 0.8744, 0.1604, 0.884, 0.1588, 0.8816, 0.1688, 0.9006, 0.1734, 0.8974, 0.1706, 0.9039, 0.167, 0.9074, 0.1561, 0.8841, 0.1541, 0.8823, 0.1565, 0.8841, 0.1579, 0.8855, 0.1607, 0.8753, 0.1612, 0.8768, 0.1598, 0.8744, 0.1594, 0.8723, 0.1605, 0.8859, 0.1606, 0.8869, 0.1605, 0.887, 0.1605, 0.8867, 0.1608, 0.8872, 0.161, 0.8866, 0.1612, 0.888, 0.1609, 0.8877, 0.161, 0.8866, 0.1612, 0.8857, 0.1617, 0.8882, 0.1612, 0.888, 0.1607, 0.8879, 0.1608, 0.8881, 0.1607, 0.8884, 0.1607, 0.8882, 0.1608, 0.8872, 0.1609, 0.8877, 0.1608, 0.8879, 0.1608, 0.8877, 0.1608, 0.8881, 0.1608, 0.8879, 0.1608, 0.888, 0.1608, 0.8882, 0.1611, 0.8883, 0.161, 0.8893, 0.1608, 0.8885, 0.1608, 0.8882, 0.1608, 0.8879, 0.1609, 0.8877, 0.1609, 0.8879, 0.1608, 0.888, 0.1612, 0.888, 0.1611, 0.8899, 0.161, 0.8893, 0.1611, 0.8883, 0.1605, 0.887, 0.1606, 0.8875, 0.1607, 0.8874, 0.1606, 0.887, 0.1607, 0.8878, 0.1606, 0.888, 0.1605, 0.8878, 0.1606, 0.8876, 0.1606, 0.8869, 0.1607, 0.8875, 0.1606, 0.8875, 0.1605, 0.887, 0.1607, 0.8875, 0.1607, 0.8878, 0.1606, 0.8876, 0.1606, 0.8875, 0.1606, 0.8875, 0.1606, 0.8876, 0.1606, 0.8875, 0.1607, 0.8874, 0.1609, 0.8877, 0.1612, 0.888, 0.1611, 0.8883, 0.1609, 0.8879, 0.1609, 0.8879, 0.1611, 0.8883, 0.1608, 0.8882, 0.1608, 0.888, 0.1607, 0.8884, 0.1608, 0.8881, 0.1608, 0.8882, 0.1608, 0.8885, 0.1608, 0.8877, 0.1608, 0.8879, 0.1608, 0.8881, 0.1607, 0.8879, 0.1599, 0.8857, 0.1604, 0.884, 0.1605, 0.8859, 0.1602, 0.8865, 0.1602, 0.8865, 0.1605, 0.8859, 0.1605, 0.8867, 0.1605, 0.8871, 0.1683, 0.9, 0.1695, 0.9014, 0.1678, 0.908, 0.166, 0.9069, 0.1612, 0.8857, 0.1612, 0.8768, 0.1632, 0.8806, 0.1617, 0.8882, 0.1549, 0.8762, 0.1588, 0.8799, 0.159, 0.8831, 0.1566, 0.8802, 0.1674, 0.8955, 0.1646, 0.8994, 0.1632, 0.8918, 0.1669, 0.887, 0.1635, 0.9022, 0.1646, 0.8994, 0.1642, 0.9008, 0.163, 0.9035, 0.1681, 0.9057, 0.1682, 0.9073, 0.1706, 0.9039, 0.1703, 0.9021, 0.1738, 0.8958, 0.1703, 0.9021, 0.1706, 0.9039, 0.1734, 0.8974, 0.1707, 0.9003, 0.1681, 0.9057, 0.1703, 0.9021, 0.1739, 0.8987, 0.1581, 0.8725, 0.1581, 0.8735, 0.1588, 0.8816, 0.1588, 0.8799, 0.1688, 0.8749, 0.1665, 0.8849, 0.1624, 0.8791, 0.1628, 0.8641, 0.1668, 0.8964, 0.1642, 0.9008, 0.1646, 0.8994, 0.1674, 0.8955, 0.7059, 0.6886, 0.7107, 0.7375, 0.7043, 0.7372, 0.6997, 0.6896, 0.6947, 0.6506, 0.7059, 0.6886, 0.6997, 0.6896, 0.6906, 0.6564, 0.1605, 0.8871, 0.1605, 0.8867, 0.1605, 0.8869, 0.1604, 0.8873, 0.1605, 0.8867, 0.1605, 0.887, 0.1606, 0.887, 0.1605, 0.8869, 0.1606, 0.8876, 0.1605, 0.8878, 0.1606, 0.8877, 0.1606, 0.8875, 0.6997, 0.6896, 0.7043, 0.7372, 0.6921, 0.7367, 0.6891, 0.6912, 0.6906, 0.6564, 0.6997, 0.6896, 0.6891, 0.6912, 0.6838, 0.6672, 0.6267, 0.6844, 0.6381, 0.6468, 0.642, 0.6527, 0.6328, 0.6857, 0.6381, 0.6468, 0.6947, 0.6506, 0.6906, 0.6564, 0.642, 0.6527, 0.6218, 0.7335, 0.6267, 0.6844, 0.6328, 0.6857, 0.6281, 0.7338, 0.6891, 0.6912, 0.6921, 0.7367, 0.6802, 0.7362, 0.6789, 0.6939, 0.6838, 0.6672, 0.6891, 0.6912, 0.6789, 0.6939, 0.6768, 0.6792, 0.6328, 0.6857, 0.642, 0.6527, 0.6487, 0.6647, 0.6433, 0.6885, 0.642, 0.6527, 0.6906, 0.6564, 0.6838, 0.6672, 0.6487, 0.6647, 0.6281, 0.7338, 0.6328, 0.6857, 0.6433, 0.6885, 0.6392, 0.7343, 0.6533, 0.6923, 0.6553, 0.6775, 0.6768, 0.6792, 0.6789, 0.6939, 0.6499, 0.7348, 0.6533, 0.6923, 0.6789, 0.6939, 0.6802, 0.7362, 0.6433, 0.6885, 0.6487, 0.6647, 0.6553, 0.6775, 0.6533, 0.6923, 0.6487, 0.6647, 0.6838, 0.6672, 0.6768, 0.6792, 0.6553, 0.6775, 0.6392, 0.7343, 0.6433, 0.6885, 0.6533, 0.6923, 0.6499, 0.7348, 0.1736, 0.893, 0.1734, 0.8974, 0.1688, 0.9006, 0.1687, 0.899, 0.1698, 0.897, 0.1707, 0.8983, 0.1733, 0.898, 0.1717, 0.897, 0.1531, 0.8799, 0.1528, 0.8778, 0.1553, 0.8809, 0.1554, 0.8823, 0.1694, 0.8903, 0.1711, 0.8923, 0.1625, 0.8837, 0.1623, 0.8848, 0.1711, 0.8923, 0.1793, 0.8779, 0.1688, 0.8749, 0.1625, 0.8837, 0.1457, 0.8735, 0.1341, 0.8635, 0.1449, 0.8689, 0.1467, 0.8726, 0.1341, 0.8635, 0.149, 0.852, 0.1513, 0.8648, 0.1449, 0.8689, 0.1494, 0.8762, 0.139, 0.8727, 0.1341, 0.8635, 0.1457, 0.8735, 0.139, 0.8727, 0.1511, 0.8792, 0.1436, 0.8805, 0.1304, 0.8734, 0.1778, 0.8973, 0.1717, 0.897, 0.1733, 0.898, 0.1808, 0.8978, 0.1808, 0.8978, 0.1733, 0.898, 0.1739, 0.8987, 0.1818, 0.894, 0.1467, 0.8726, 0.1449, 0.8689, 0.1528, 0.8778, 0.1531, 0.8799, 0.1449, 0.8689, 0.1513, 0.8648, 0.1549, 0.8762, 0.1528, 0.8778, 0.1625, 0.8941, 0.1614, 0.8908, 0.1617, 0.8882, 0.1632, 0.8918, 0.1528, 0.8778, 0.1549, 0.8762, 0.1566, 0.8802, 0.1553, 0.8809, 0.1739, 0.8987, 0.1733, 0.898, 0.1707, 0.8983, 0.1707, 0.9003, 0.1665, 0.8849, 0.1669, 0.887, 0.1632, 0.8806, 0.1624, 0.8791, 0.1632, 0.8918, 0.1617, 0.8882, 0.1632, 0.8806, 0.1669, 0.887, 0.1619, 0.8885, 0.1623, 0.8848, 0.155, 0.8799, 0.1586, 0.8857, 0.1625, 0.8837, 0.1688, 0.8749, 0.1628, 0.8641, 0.1511, 0.8792, 0.05917, 0.7562, 0.06911, 0.8028, 0.05052, 0.7983, 0.03498, 0.7582, 0.149, 0.852, 0.1341, 0.8635, 0.1156, 0.8563, 0.1463, 0.8346, 0.1511, 0.8792, 0.1628, 0.8641, 0.1647, 0.8524, 0.1436, 0.8805, 0.1548, 0.8544, 0.149, 0.852, 0.1463, 0.8346, 0.1576, 0.8409, 0.1808, 0.8978, 0.1818, 0.894, 0.1921, 0.8881, 0.1876, 0.9016, 0.1793, 0.8779, 0.1711, 0.8923, 0.1726, 0.8991, 0.1876, 0.8719, 0.1778, 0.8973, 0.1808, 0.8978, 0.1876, 0.9016, 0.1772, 0.897, 0.174, 0.894, 0.1798, 0.8997, 0.1711, 0.8923, 0.1694, 0.8903, 0.1669, 0.887, 0.1712, 0.8892, 0.1686, 0.8971, 0.1674, 0.8955, 0.1728, 0.8909, 0.1736, 0.893, 0.1687, 0.899, 0.1686, 0.8982, 0.1668, 0.8964, 0.1682, 0.8981, 0.1655, 0.9042, 0.1642, 0.9008, 0.1683, 0.899, 0.1683, 0.9, 0.166, 0.9069, 0.1657, 0.9058, 0.1818, 0.894, 0.1738, 0.8958, 0.1747, 0.8917, 0.1921, 0.8881, 0.1883, 0.8816, 0.1736, 0.8901, 0.1717, 0.8883, 0.1793, 0.8779, 0.1778, 0.8973, 0.1772, 0.897, 0.1693, 0.8958, 0.1717, 0.897, 0.174, 0.894, 0.1694, 0.8903, 0.1652, 0.8916, 0.1673, 0.8939, 0.1674, 0.8955, 0.1686, 0.8971, 0.1682, 0.8981, 0.1668, 0.8964, 0.1686, 0.8982, 0.1687, 0.899, 0.1683, 0.9, 0.1683, 0.899, 0.1717, 0.897, 0.1693, 0.8958, 0.1679, 0.8952, 0.1698, 0.897, 0.1673, 0.8939, 0.1652, 0.8916, 0.165, 0.8921, 0.1665, 0.8937, 0.1738, 0.8958, 0.1734, 0.8974, 0.1736, 0.893, 0.1747, 0.8917, 0.1736, 0.8901, 0.1728, 0.8909, 0.1712, 0.8892, 0.1717, 0.8883, 0.1642, 0.9008, 0.1655, 0.9042, 0.1638, 0.9074, 0.163, 0.9035, 0.1657, 0.9058, 0.166, 0.9069, 0.1644, 0.9113, 0.164, 0.9094, 0.1883, 0.8816, 0.1793, 0.8779, 0.1876, 0.8719, 0.1964, 0.876, 0.1798, 0.8997, 0.1876, 0.9016, 0.1981, 0.9119, 0.1821, 0.9068, 0.1876, 0.9016, 0.1921, 0.8881, 0.2074, 0.8825, 0.1981, 0.9119, 0.2002, 0.6771, 0.1852, 0.7556, 0.1661, 0.7565, 0.1661, 0.6752, 0.3196, 0.7927, 0.263, 0.82, 0.2566, 0.8057, 0.311, 0.7683, 0.1964, 0.876, 0.1876, 0.8719, 0.2096, 0.8471, 0.2172, 0.8527, 0.1008, 0.9316, 0.1436, 0.8805, 0.1573, 0.8899, 0.1254, 0.9431, 0.1644, 0.8012, 0.1615, 0.8098, 0.1586, 0.8048, 0.1587, 0.7985, 0.224, 0.8577, 0.2306, 0.8517, 0.2355, 0.8576, 0.2305, 0.8604, 0.2378, 0.8463, 0.2667, 0.8347, 0.2642, 0.8709, 0.2398, 0.8538, 0.3196, 0.7927, 0.311, 0.7683, 0.4472, 0.6837, 0.4582, 0.7364, 0.1821, 0.9068, 0.1981, 0.9119, 0.1762, 0.976, 0.1617, 0.9661, 0.2249, 0.8452, 0.218, 0.8379, 0.2274, 0.8294, 0.2334, 0.8383, 0.1736, 0.8061, 0.1644, 0.8012, 0.1662, 0.7921, 0.1773, 0.7943, 0.4582, 0.7364, 0.4472, 0.6837, 0.4546, 0.6759, 0.4668, 0.7277, 0.1576, 0.8409, 0.1463, 0.8346, 0.1615, 0.8098, 0.1693, 0.8177, 0.263, 0.82, 0.2667, 0.8347, 0.2378, 0.8463, 0.2334, 0.8383, 0.1463, 0.8346, 0.1156, 0.8563, 0.06911, 0.8028, 0.1321, 0.8026, 0.1852, 0.7556, 0.2037, 0.7601, 0.1893, 0.7986, 0.1773, 0.7943, 0.1662, 0.7921, 0.1644, 0.8012, 0.1587, 0.7985, 0.1607, 0.7924, 0.1693, 0.8177, 0.1615, 0.8098, 0.1644, 0.8012, 0.1736, 0.8061, 0.1786, 0.458, 0.1661, 0.6752, 0.06294, 0.7052, 0.03099, 0.4833, 0.2037, 0.7601, 0.2311, 0.6879, 0.2771, 0.7216, 0.2332, 0.7781, 0.1436, 0.8805, 0.1647, 0.8524, 0.1767, 0.8607, 0.1573, 0.8899, 0.2306, 0.8517, 0.2378, 0.8463, 0.2398, 0.8538, 0.2355, 0.8576, 0.2172, 0.8527, 0.2096, 0.8471, 0.218, 0.8379, 0.2249, 0.8452, 0.2667, 0.8347, 0.3247, 0.8176, 0.3218, 0.9044, 0.2642, 0.8709, 0.2074, 0.8825, 0.224, 0.8577, 0.2305, 0.8604, 0.2425, 0.8844, 0.1789, 0.8234, 0.1693, 0.8177, 0.1736, 0.8061, 0.1844, 0.8114, 0.1661, 0.7565, 0.1852, 0.7556, 0.1773, 0.7943, 0.1662, 0.7921, 0.1647, 0.8524, 0.1576, 0.8409, 0.1693, 0.8177, 0.1789, 0.8234, 0.1844, 0.8114, 0.1736, 0.8061, 0.1773, 0.7943, 0.1893, 0.7986, 0.2311, 0.6879, 0.2037, 0.7601, 0.1852, 0.7556, 0.2002, 0.6771, 0.1628, 0.8641, 0.1548, 0.8544, 0.1576, 0.8409, 0.1647, 0.8524, 0.1341, 0.8635, 0.139, 0.8727, 0.1304, 0.8734, 0.1156, 0.8563, 0.155, 0.8799, 0.1511, 0.8792, 0.139, 0.8727, 0.1494, 0.8762, 0.1604, 0.884, 0.1598, 0.8744, 0.1612, 0.8768, 0.1612, 0.8857, 0.1607, 0.8875, 0.1608, 0.8877, 0.1607, 0.8879, 0.1607, 0.8878, 0.1606, 0.8869, 0.1608, 0.8872, 0.1608, 0.8877, 0.1607, 0.8875, 0.1607, 0.8878, 0.1607, 0.8879, 0.1607, 0.8882, 0.1606, 0.888, 0.1605, 0.8859, 0.1604, 0.884, 0.1612, 0.8857, 0.161, 0.8866, 0.1606, 0.8869, 0.1605, 0.8859, 0.161, 0.8866, 0.1608, 0.8872, 0.1624, 0.8791, 0.1632, 0.8806, 0.1612, 0.8768, 0.1607, 0.8753, 0.1586, 0.8857, 0.1561, 0.8841, 0.1579, 0.8855, 0.1596, 0.887, 0.155, 0.8799, 0.1494, 0.8762, 0.1561, 0.8841, 0.1586, 0.8857, 0.1628, 0.8641, 0.1624, 0.8791, 0.1607, 0.8753, 0.1548, 0.8544, 0.224, 0.8577, 0.2172, 0.8527, 0.2249, 0.8452, 0.2306, 0.8517, 0.2566, 0.8057, 0.263, 0.82, 0.2334, 0.8383, 0.2274, 0.8294, 0.2306, 0.8517, 0.2249, 0.8452, 0.2334, 0.8383, 0.2378, 0.8463, 0.1726, 0.8991, 0.1821, 0.9068, 0.1617, 0.9661, 0.1495, 0.9566, 0.3247, 0.8176, 0.3196, 0.7927, 0.4582, 0.7364, 0.4609, 0.7856, 0.2074, 0.8825, 0.1964, 0.876, 0.2172, 0.8527, 0.224, 0.8577, 0.3247, 0.8176, 0.2667, 0.8347, 0.263, 0.82, 0.3196, 0.7927, 0.1711, 0.8923, 0.1798, 0.8997, 0.1821, 0.9068, 0.1726, 0.8991, 0.1921, 0.8881, 0.1883, 0.8816, 0.1964, 0.876, 0.2074, 0.8825, 0.1655, 0.9042, 0.1657, 0.9058, 0.164, 0.9094, 0.1638, 0.9074, 0.1747, 0.8917, 0.1736, 0.893, 0.1728, 0.8909, 0.1736, 0.8901, 0.1693, 0.8958, 0.1673, 0.8939, 0.1665, 0.8937, 0.1679, 0.8952, 0.1686, 0.8971, 0.1686, 0.8982, 0.1683, 0.899, 0.1682, 0.8981, 0.1772, 0.897, 0.174, 0.894, 0.1673, 0.8939, 0.1693, 0.8958, 0.1921, 0.8881, 0.1747, 0.8917, 0.1736, 0.8901, 0.1883, 0.8816, 0.1682, 0.8981, 0.1683, 0.899, 0.1657, 0.9058, 0.1655, 0.9042, 0.1712, 0.8892, 0.1728, 0.8909, 0.1686, 0.8982, 0.1686, 0.8971, 0.1772, 0.897, 0.1876, 0.9016, 0.1798, 0.8997, 0.174, 0.894, 0.4007, 0.5946, 0.3298, 0.5084, 0.3444, 0.5038, 0.4095, 0.5891, 0.3218, 0.9044, 0.4667, 0.9018, 0.4689, 0.9025, 0.3248, 0.9216, 0.1254, 0.9431, 0.1495, 0.9566, 0.1468, 0.9581, 0.1243, 0.9454, 0.03099, 0.4833, 0.06294, 0.7052, 0.03839, 0.7084, 0.02813, 0.4788, 0.1615, 0.8098, 0.1463, 0.8346, 0.1321, 0.8026, 0.1586, 0.8048, 0.1156, 0.8563, 0.1304, 0.8734, 0.08145, 0.925, 0.05911, 0.9142, 0.1304, 0.8734, 0.1436, 0.8805, 0.1008, 0.9316, 0.08145, 0.925, 0.2311, 0.6879, 0.2002, 0.6771, 0.2635, 0.4463, 0.3298, 0.5084, 0.1495, 0.9566, 0.1617, 0.9661, 0.1579, 0.9672, 0.1468, 0.9581, 0.4667, 0.9018, 0.4609, 0.7856, 0.4689, 0.7769, 0.4689, 0.9025, 0.4472, 0.6837, 0.4007, 0.5946, 0.4095, 0.5891, 0.4546, 0.6759, 0.2899, 0.9213, 0.3218, 0.9044, 0.3248, 0.9216, 0.2954, 0.937, 0.1789, 0.8234, 0.1844, 0.8114, 0.2018, 0.8231, 0.1942, 0.8345, 0.2002, 0.6771, 0.1661, 0.6752, 0.1786, 0.458, 0.2635, 0.4463, 0.1008, 0.9316, 0.1254, 0.9431, 0.1243, 0.9454, 0.1012, 0.9349, 0.1893, 0.7986, 0.2037, 0.7601, 0.2332, 0.7781, 0.2098, 0.8112, 0.1322, 0.7861, 0.05917, 0.7562, 0.06294, 0.7052, 0.1357, 0.7706, 0.1322, 0.7861, 0.1357, 0.7706, 0.1607, 0.7924, 0.1587, 0.7985, 0.1321, 0.8026, 0.1322, 0.7861, 0.1587, 0.7985, 0.1586, 0.8048, 0.1321, 0.8026, 0.06911, 0.8028, 0.05917, 0.7562, 0.1322, 0.7861, 0.2635, 0.4463, 0.1786, 0.458, 0.1905, 0.4417, 0.2783, 0.4377, 0.06294, 0.7052, 0.05917, 0.7562, 0.03498, 0.7582, 0.03839, 0.7084, 0.1661, 0.6752, 0.1661, 0.7565, 0.1357, 0.7706, 0.06294, 0.7052, 0.2571, 0.9293, 0.2899, 0.9213, 0.2954, 0.937, 0.2658, 0.9398, 0.1661, 0.7565, 0.1662, 0.7921, 0.1607, 0.7924, 0.1357, 0.7706, 0.1156, 0.8563, 0.05911, 0.9142, 0.01181, 0.8759, 0.06911, 0.8028, 0.218, 0.8379, 0.2096, 0.8471, 0.1942, 0.8345, 0.2018, 0.8231, 0.2274, 0.8294, 0.218, 0.8379, 0.2018, 0.8231, 0.2098, 0.8112, 0.1844, 0.8114, 0.1893, 0.7986, 0.2098, 0.8112, 0.2018, 0.8231, 0.2311, 0.6879, 0.3298, 0.5084, 0.4007, 0.5946, 0.2771, 0.7216, 0.1647, 0.8524, 0.1789, 0.8234, 0.1942, 0.8345, 0.1767, 0.8607, 0.4609, 0.7856, 0.4582, 0.7364, 0.4668, 0.7277, 0.4689, 0.7769, 0.311, 0.7683, 0.2771, 0.7216, 0.4007, 0.5946, 0.4472, 0.6837, 0.06911, 0.8028, 0.01181, 0.8759, 0.009914, 0.8774, 0.05052, 0.7983, 0.1786, 0.458, 0.03099, 0.4833, 0.02813, 0.4788, 0.1905, 0.4417, 0.1495, 0.9566, 0.1254, 0.9431, 0.1573, 0.8899, 0.1726, 0.8991, 0.1726, 0.8991, 0.1573, 0.8899, 0.1767, 0.8607, 0.1876, 0.8719, 0.2096, 0.8471, 0.1876, 0.8719, 0.1767, 0.8607, 0.1942, 0.8345, 0.2566, 0.8057, 0.2274, 0.8294, 0.2098, 0.8112, 0.2332, 0.7781, 0.311, 0.7683, 0.2566, 0.8057, 0.2332, 0.7781, 0.2771, 0.7216, 0.2899, 0.9213, 0.2539, 0.8785, 0.2642, 0.8709, 0.3218, 0.9044, 0.05911, 0.9142, 0.08145, 0.925, 0.08292, 0.9295, 0.06066, 0.9204, 0.2539, 0.8785, 0.2425, 0.8844, 0.2305, 0.8604, 0.2355, 0.8576, 0.2642, 0.8709, 0.2539, 0.8785, 0.2355, 0.8576, 0.2398, 0.8538, 0.3298, 0.5084, 0.2635, 0.4463, 0.2783, 0.4377, 0.3444, 0.5038, 0.2571, 0.9293, 0.2425, 0.8844, 0.2539, 0.8785, 0.2899, 0.9213, 0.1981, 0.9119, 0.2074, 0.8825, 0.2425, 0.8844, 0.2571, 0.9293, 0.3247, 0.8176, 0.4609, 0.7856, 0.4667, 0.9018, 0.3218, 0.9044, 0.1617, 0.9661, 0.1762, 0.976, 0.1714, 0.9776, 0.1579, 0.9672, 0.1762, 0.976, 0.1981, 0.9119, 0.2571, 0.9293, 0.2305, 0.9989, 0.8753, 0.4072, 0.8722, 0.3327, 0.8838, 0.3324, 0.8868, 0.4018, 0.9251, 0.2393, 0.9249, 0.2867, 0.913, 0.2867, 0.913, 0.2394, 0.907, 0.06889, 0.9203, 0.07674, 0.9089, 0.08263, 0.9064, 0.07664, 0.9251, 0.169, 0.925, 0.1951, 0.9129, 0.1952, 0.9129, 0.1691, 0.9203, 0.07674, 0.9247, 0.1419, 0.9127, 0.1423, 0.9089, 0.08263, 0.8714, 0.2867, 0.871, 0.2401, 0.8831, 0.2401, 0.8833, 0.2866, 0.8752, 0.07676, 0.8887, 0.06906, 0.8888, 0.07691, 0.8865, 0.08284, 0.8984, 0.4163, 0.8905, 0.417, 0.8885, 0.4063, 0.8981, 0.405, 0.871, 0.2401, 0.8707, 0.196, 0.8828, 0.196, 0.8831, 0.2401, 0.921, 0.4072, 0.9059, 0.4162, 0.908, 0.4063, 0.9096, 0.4016, 0.8717, 0.3098, 0.8714, 0.2867, 0.8833, 0.2866, 0.8835, 0.3097, 0.8752, 0.07676, 0.8822, 0.002262, 0.8881, 0.02951, 0.8887, 0.06906, 0.8822, 0.002262, 0.8976, 0.0001313, 0.8978, 0.02915, 0.8881, 0.02951, 0.925, 0.1951, 0.9251, 0.2393, 0.913, 0.2394, 0.9129, 0.1952, 0.8722, 0.3327, 0.8717, 0.3098, 0.8835, 0.3097, 0.8838, 0.3324, 0.9249, 0.2867, 0.9246, 0.3098, 0.9128, 0.3097, 0.913, 0.2867, 0.9246, 0.3098, 0.9241, 0.3326, 0.9125, 0.3324, 0.9128, 0.3097, 0.885, 0.4773, 0.8753, 0.4072, 0.8905, 0.417, 0.889, 0.4477, 0.8985, 0.4778, 0.885, 0.4773, 0.889, 0.4477, 0.8987, 0.4481, 0.8707, 0.169, 0.871, 0.142, 0.883, 0.1424, 0.8828, 0.1691, 0.2305, 0.9989, 0.2571, 0.9293, 0.2658, 0.9398, 0.2303, 1.0, 0.01181, 0.8759, 0.05911, 0.9142, 0.06066, 0.9204, 0.009914, 0.8774, 0.08145, 0.925, 0.1008, 0.9316, 0.1012, 0.9349, 0.08292, 0.9295, 0.1762, 0.976, 0.2305, 0.9989, 0.2303, 1.0, 0.1714, 0.9776, 0.8987, 0.4481, 0.889, 0.4477, 0.8905, 0.417, 0.8984, 0.4163, 0.9078, 0.4475, 0.8987, 0.4481, 0.8984, 0.4163, 0.9059, 0.4162, 0.9122, 0.4765, 0.8985, 0.4778, 0.8987, 0.4481, 0.9078, 0.4475, 0.9059, 0.4162, 0.8984, 0.4163, 0.8981, 0.405, 0.908, 0.4063, 0.921, 0.4072, 0.9122, 0.4765, 0.9078, 0.4475, 0.9059, 0.4162, 0.871, 0.142, 0.8752, 0.07676, 0.8865, 0.08284, 0.883, 0.1424, 0.8881, 0.02951, 0.8978, 0.02915, 0.8977, 0.06883, 0.8887, 0.06906, 0.8978, 0.02915, 0.9072, 0.02996, 0.907, 0.06889, 0.8977, 0.06883, 0.913, 0.001047, 0.9203, 0.07674, 0.907, 0.06889, 0.9072, 0.02996, 0.8905, 0.417, 0.8753, 0.4072, 0.8868, 0.4018, 0.8885, 0.4063, 0.8976, 0.0001313, 0.913, 0.001047, 0.9072, 0.02996, 0.8978, 0.02915, 0.8887, 0.06906, 0.8977, 0.06883, 0.8978, 0.07782, 0.8888, 0.07691, 0.8978, 0.196, 0.9129, 0.1952, 0.913, 0.2394, 0.8981, 0.2401, 0.8982, 0.3323, 0.9125, 0.3324, 0.9096, 0.4016, 0.8982, 0.4003, 0.8838, 0.3324, 0.8835, 0.3097, 0.8982, 0.3096, 0.8982, 0.3323, 0.8982, 0.3323, 0.8982, 0.3096, 0.9128, 0.3097, 0.9125, 0.3324, 0.9128, 0.3097, 0.8982, 0.3096, 0.8983, 0.2866, 0.913, 0.2867, 0.8835, 0.3097, 0.8833, 0.2866, 0.8983, 0.2866, 0.8982, 0.3096, 0.8828, 0.1691, 0.883, 0.1424, 0.8978, 0.1425, 0.8978, 0.1691, 0.9129, 0.1691, 0.8978, 0.1691, 0.8978, 0.1425, 0.9127, 0.1423, 0.8828, 0.196, 0.8828, 0.1691, 0.8978, 0.1691, 0.8978, 0.196, 0.8978, 0.196, 0.8978, 0.1691, 0.9129, 0.1691, 0.9129, 0.1952, 0.9127, 0.1423, 0.8978, 0.1425, 0.8977, 0.08384, 0.9089, 0.08263, 0.8978, 0.1425, 0.883, 0.1424, 0.8865, 0.08284, 0.8977, 0.08384, 0.8828, 0.196, 0.8978, 0.196, 0.8981, 0.2401, 0.8831, 0.2401, 0.8833, 0.2866, 0.8831, 0.2401, 0.8981, 0.2401, 0.8983, 0.2866, 0.8983, 0.2866, 0.8981, 0.2401, 0.913, 0.2394, 0.913, 0.2867, 0.8838, 0.3324, 0.8982, 0.3323, 0.8982, 0.4003, 0.8868, 0.4018, 0.8868, 0.4018, 0.8982, 0.4003, 0.8981, 0.405, 0.8885, 0.4063, 0.8982, 0.4003, 0.9096, 0.4016, 0.908, 0.4063, 0.8981, 0.405, 0.9089, 0.08263, 0.8977, 0.08384, 0.8978, 0.07782, 0.9064, 0.07664, 0.8977, 0.08384, 0.8865, 0.08284, 0.8888, 0.07691, 0.8978, 0.07782, 0.8977, 0.06883, 0.907, 0.06889, 0.9064, 0.07664, 0.8978, 0.07782, 0.8707, 0.196, 0.8707, 0.169, 0.8828, 0.1691, 0.8828, 0.196, 0.9241, 0.3326, 0.921, 0.4072, 0.9096, 0.4016, 0.9125, 0.3324, 0.9247, 0.1419, 0.9251, 0.169, 0.9129, 0.1691, 0.9127, 0.1423, 0.1533, 0.9579, 0.1657, 0.922, 0.1616, 0.9203, 0.1553, 0.9398, 0.162, 0.9168, 0.1644, 0.9113, 0.1665, 0.9135, 0.1657, 0.922, 0.1598, 0.8886, 0.158, 0.8836, 0.1596, 0.8854, 0.1606, 0.8893, 0.1611, 0.9053, 0.1615, 0.9007, 0.1603, 0.9016, 0.1602, 0.9066, 0.1646, 0.8924, 0.165, 0.8921, 0.1622, 0.8894, 0.1625, 0.8903, 0.1607, 0.8917, 0.1606, 0.8893, 0.1601, 0.89, 0.1604, 0.8916, 0.1596, 0.8854, 0.159, 0.8831, 0.159, 0.884, 0.1592, 0.8864, 0.1579, 0.8857, 0.1565, 0.8841, 0.1554, 0.8823, 0.157, 0.8844, 0.1624, 0.8932, 0.1615, 0.8919, 0.1621, 0.8934, 0.1625, 0.8945, 0.1571, 0.9309, 0.1552, 0.9319, 0.1533, 0.9579, 0.1553, 0.9398, 0.1616, 0.9203, 0.1657, 0.922, 0.1665, 0.9135, 0.1652, 0.913, 0.166, 0.9026, 0.1638, 0.9124, 0.1658, 0.9084, 0.1681, 0.9017, 0.1618, 0.8934, 0.1609, 0.8916, 0.1607, 0.8917, 0.1608, 0.894, 0.1605, 0.8908, 0.1592, 0.8867, 0.1579, 0.8857, 0.1596, 0.8897, 0.1579, 0.8857, 0.157, 0.8844, 0.159, 0.8884, 0.1596, 0.8897, 0.1609, 0.8916, 0.1598, 0.8886, 0.1606, 0.8893, 0.1607, 0.8917, 0.1633, 0.8947, 0.1646, 0.8924, 0.1625, 0.8903, 0.1624, 0.8932, 0.1659, 0.9115, 0.1616, 0.9203, 0.1652, 0.913, 0.1682, 0.9073, 0.1625, 0.8941, 0.1635, 0.9022, 0.1629, 0.9046, 0.1618, 0.8966, 0.1626, 0.8977, 0.1624, 0.8965, 0.1615, 0.9007, 0.1611, 0.9053, 0.1622, 0.8894, 0.1596, 0.887, 0.1606, 0.8881, 0.1625, 0.8903, 0.1607, 0.8923, 0.1607, 0.8904, 0.1611, 0.8899, 0.1614, 0.8908, 0.1592, 0.8864, 0.159, 0.884, 0.1599, 0.8857, 0.1599, 0.888, 0.1601, 0.89, 0.1592, 0.8864, 0.1599, 0.888, 0.1604, 0.8916, 0.1553, 0.9398, 0.1616, 0.9203, 0.1659, 0.9115, 0.1631, 0.9178, 0.1592, 0.8867, 0.1579, 0.8855, 0.1565, 0.8841, 0.1579, 0.8857, 0.1608, 0.894, 0.1607, 0.8917, 0.1604, 0.8916, 0.1605, 0.8938, 0.1602, 0.8882, 0.1605, 0.8879, 0.1605, 0.8883, 0.1605, 0.8885, 0.1606, 0.889, 0.1607, 0.8893, 0.1607, 0.8904, 0.1604, 0.8895, 0.1604, 0.8895, 0.1607, 0.8904, 0.1607, 0.8923, 0.1602, 0.8902, 0.1606, 0.8884, 0.1607, 0.8882, 0.1607, 0.8884, 0.1607, 0.8886, 0.1606, 0.889, 0.1606, 0.8886, 0.1606, 0.8887, 0.1607, 0.8893, 0.1607, 0.8886, 0.1607, 0.8887, 0.1606, 0.8888, 0.1606, 0.8887, 0.1608, 0.8897, 0.1607, 0.8887, 0.1608, 0.8885, 0.161, 0.8893, 0.1606, 0.8887, 0.1606, 0.8888, 0.1606, 0.8894, 0.1607, 0.8893, 0.1607, 0.8904, 0.1608, 0.8897, 0.161, 0.8893, 0.1611, 0.8899, 0.1605, 0.8883, 0.1604, 0.8882, 0.1605, 0.8882, 0.1605, 0.8882, 0.1606, 0.8882, 0.1605, 0.8881, 0.1605, 0.8878, 0.1606, 0.888, 0.1605, 0.8885, 0.1605, 0.8883, 0.1605, 0.8882, 0.1605, 0.8884, 0.1605, 0.8884, 0.1605, 0.8882, 0.1605, 0.8881, 0.1606, 0.8882, 0.1605, 0.8882, 0.1605, 0.8882, 0.1605, 0.888, 0.1605, 0.8881, 0.1607, 0.8893, 0.1606, 0.8894, 0.1608, 0.8897, 0.1607, 0.8904, 0.1606, 0.8894, 0.1606, 0.8888, 0.1607, 0.8887, 0.1608, 0.8897, 0.1607, 0.8884, 0.1608, 0.8885, 0.1607, 0.8887, 0.1607, 0.8886, 0.1606, 0.8886, 0.1606, 0.8884, 0.1607, 0.8886, 0.1606, 0.8887, 0.1599, 0.8857, 0.1602, 0.8865, 0.1602, 0.8882, 0.1599, 0.888, 0.1602, 0.8865, 0.1605, 0.8871, 0.1605, 0.8879, 0.1602, 0.8882, 0.1552, 0.9319, 0.162, 0.9168, 0.1657, 0.922, 0.1533, 0.9579, 0.1602, 0.8902, 0.1607, 0.8923, 0.1603, 0.8965, 0.1605, 0.8938, 0.158, 0.8836, 0.1566, 0.8802, 0.159, 0.8831, 0.1596, 0.8854, 0.1608, 0.9098, 0.1603, 0.9016, 0.1618, 0.8966, 0.1629, 0.9046, 0.1635, 0.9022, 0.163, 0.9035, 0.1617, 0.9062, 0.1629, 0.9046, 0.1681, 0.9057, 0.1658, 0.9084, 0.1659, 0.9115, 0.1682, 0.9073, 0.1638, 0.9124, 0.1631, 0.9178, 0.1659, 0.9115, 0.1658, 0.9084, 0.1707, 0.9003, 0.1681, 0.9017, 0.1658, 0.9084, 0.1681, 0.9057, 0.1606, 0.8893, 0.1596, 0.8854, 0.1592, 0.8864, 0.1601, 0.89, 0.1624, 0.8965, 0.1622, 0.8949, 0.1611, 0.8966, 0.1615, 0.9007, 0.1594, 0.911, 0.1608, 0.9098, 0.1629, 0.9046, 0.1617, 0.9062, 0.7015, 0.7858, 0.6955, 0.7843, 0.7043, 0.7372, 0.7107, 0.7375, 0.6869, 0.8227, 0.6834, 0.8165, 0.6955, 0.7843, 0.7015, 0.7858, 0.1605, 0.8871, 0.1604, 0.8873, 0.1604, 0.8879, 0.1605, 0.8879, 0.1605, 0.8879, 0.1604, 0.8879, 0.1604, 0.8882, 0.1605, 0.8883, 0.1605, 0.8881, 0.1605, 0.888, 0.1606, 0.8877, 0.1605, 0.8878, 0.6955, 0.7843, 0.685, 0.7818, 0.6921, 0.7367, 0.7043, 0.7372, 0.6834, 0.8165, 0.6776, 0.8051, 0.685, 0.7818, 0.6955, 0.7843, 0.6222, 0.783, 0.6285, 0.7821, 0.6347, 0.8159, 0.6303, 0.8215, 0.6303, 0.8215, 0.6347, 0.8159, 0.6834, 0.8165, 0.6869, 0.8227, 0.6218, 0.7335, 0.6281, 0.7338, 0.6285, 0.7821, 0.6222, 0.783, 0.685, 0.7818, 0.6751, 0.7782, 0.6802, 0.7362, 0.6921, 0.7367, 0.6776, 0.8051, 0.6717, 0.7926, 0.6751, 0.7782, 0.685, 0.7818, 0.6285, 0.7821, 0.6391, 0.7803, 0.6424, 0.8045, 0.6347, 0.8159, 0.6347, 0.8159, 0.6424, 0.8045, 0.6776, 0.8051, 0.6834, 0.8165, 0.6281, 0.7338, 0.6392, 0.7343, 0.6391, 0.7803, 0.6285, 0.7821, 0.6495, 0.7775, 0.6751, 0.7782, 0.6717, 0.7926, 0.6501, 0.7923, 0.6499, 0.7348, 0.6802, 0.7362, 0.6751, 0.7782, 0.6495, 0.7775, 0.6391, 0.7803, 0.6495, 0.7775, 0.6501, 0.7923, 0.6424, 0.8045, 0.6424, 0.8045, 0.6501, 0.7923, 0.6717, 0.7926, 0.6776, 0.8051, 0.6392, 0.7343, 0.6499, 0.7348, 0.6495, 0.7775, 0.6391, 0.7803, 0.1628, 0.914, 0.1571, 0.9309, 0.1553, 0.9398, 0.1631, 0.9178, 0.1698, 0.897, 0.1683, 0.8971, 0.1687, 0.8988, 0.1707, 0.8983, 0.157, 0.8844, 0.1554, 0.8823, 0.1553, 0.8809, 0.157, 0.8837, 0.1633, 0.8947, 0.1624, 0.8932, 0.1625, 0.8945, 0.1631, 0.8956, 0.1631, 0.8956, 0.1625, 0.8945, 0.1624, 0.8965, 0.1626, 0.8977, 0.1596, 0.8897, 0.159, 0.8884, 0.1593, 0.8885, 0.1606, 0.8909, 0.1606, 0.8909, 0.1593, 0.8885, 0.1598, 0.8886, 0.1609, 0.8916, 0.1605, 0.8908, 0.1596, 0.8897, 0.1606, 0.8909, 0.1613, 0.8922, 0.1613, 0.8922, 0.1617, 0.8928, 0.1622, 0.8938, 0.1621, 0.8934, 0.1661, 0.8979, 0.1661, 0.8992, 0.1687, 0.8988, 0.1683, 0.8971, 0.1661, 0.8992, 0.166, 0.9026, 0.1681, 0.9017, 0.1687, 0.8988, 0.159, 0.8884, 0.157, 0.8844, 0.157, 0.8837, 0.1593, 0.8885, 0.1593, 0.8885, 0.157, 0.8837, 0.158, 0.8836, 0.1598, 0.8886, 0.1625, 0.8941, 0.1618, 0.8966, 0.1607, 0.8923, 0.1614, 0.8908, 0.157, 0.8837, 0.1553, 0.8809, 0.1566, 0.8802, 0.158, 0.8836, 0.1681, 0.9017, 0.1707, 0.9003, 0.1707, 0.8983, 0.1687, 0.8988, 0.1615, 0.9007, 0.1611, 0.8966, 0.1603, 0.8965, 0.1603, 0.9016, 0.1618, 0.8966, 0.1603, 0.9016, 0.1603, 0.8965, 0.1607, 0.8923, 0.1625, 0.8903, 0.1606, 0.8881, 0.1615, 0.8919, 0.1624, 0.8932, 0.1625, 0.8945, 0.1621, 0.8934, 0.1622, 0.8949, 0.1624, 0.8965, 0.1615, 0.8936, 0.1615, 0.8936, 0.1614, 0.8934, 0.1614, 0.8932, 0.1609, 0.8916, 0.1614, 0.893, 0.1613, 0.8924, 0.1606, 0.8909, 0.1621, 0.8934, 0.1622, 0.8938, 0.1621, 0.8946, 0.1622, 0.8949, 0.1618, 0.8934, 0.1617, 0.8939, 0.1614, 0.893, 0.1609, 0.8916, 0.1661, 0.8992, 0.1649, 0.8977, 0.165, 0.9007, 0.166, 0.9026, 0.1626, 0.8977, 0.1629, 0.8971, 0.1632, 0.8957, 0.1631, 0.8956, 0.1661, 0.8979, 0.1652, 0.8969, 0.1649, 0.8977, 0.1661, 0.8992, 0.1642, 0.8959, 0.1633, 0.8947, 0.1631, 0.8956, 0.1639, 0.8965, 0.1603, 0.9016, 0.1608, 0.9098, 0.1589, 0.9162, 0.1602, 0.9066, 0.1616, 0.9101, 0.1576, 0.9231, 0.1571, 0.9309, 0.1628, 0.914, 0.1594, 0.911, 0.1617, 0.9062, 0.1621, 0.9106, 0.1591, 0.9168, 0.1578, 0.9234, 0.1619, 0.9135, 0.162, 0.9168, 0.1552, 0.9319, 0.166, 0.9026, 0.165, 0.9007, 0.1634, 0.9114, 0.1638, 0.9124, 0.1638, 0.8991, 0.1626, 0.8977, 0.1611, 0.9053, 0.162, 0.9088, 0.1661, 0.8979, 0.1683, 0.8971, 0.1672, 0.8953, 0.1652, 0.8969, 0.1642, 0.8959, 0.166, 0.8938, 0.1646, 0.8924, 0.1633, 0.8947, 0.1608, 0.9098, 0.1594, 0.911, 0.1591, 0.9168, 0.1589, 0.9162, 0.1576, 0.9231, 0.1578, 0.9234, 0.1552, 0.9319, 0.1571, 0.9309, 0.1683, 0.8971, 0.1698, 0.897, 0.1679, 0.8952, 0.1672, 0.8953, 0.166, 0.8938, 0.1665, 0.8937, 0.165, 0.8921, 0.1646, 0.8924, 0.1638, 0.9124, 0.1634, 0.9114, 0.1628, 0.914, 0.1631, 0.9178, 0.162, 0.9088, 0.1611, 0.9053, 0.1602, 0.9066, 0.1616, 0.9101, 0.1617, 0.9062, 0.163, 0.9035, 0.1638, 0.9074, 0.1621, 0.9106, 0.1619, 0.9135, 0.164, 0.9094, 0.1644, 0.9113, 0.162, 0.9168, 0.1638, 0.8991, 0.1634, 0.8982, 0.1629, 0.8971, 0.1626, 0.8977, 0.1639, 0.8965, 0.1638, 0.8964, 0.164, 0.8972, 0.1649, 0.8977, 0.1649, 0.8977, 0.164, 0.8972, 0.1638, 0.8987, 0.165, 0.9007, 0.1619, 0.8947, 0.1618, 0.8943, 0.1618, 0.8944, 0.1619, 0.8947, 0.1627, 0.8962, 0.1625, 0.8959, 0.1626, 0.8961, 0.1628, 0.8964, 0.1634, 0.8982, 0.1631, 0.897, 0.1628, 0.8966, 0.1629, 0.8971, 0.1623, 0.8946, 0.1626, 0.8951, 0.1627, 0.8949, 0.1622, 0.8938, 0.1618, 0.8942, 0.1617, 0.8941, 0.1617, 0.8939, 0.1617, 0.894, 0.1633, 0.8973, 0.1635, 0.8974, 0.1633, 0.8972, 0.1632, 0.8971, 0.1631, 0.8969, 0.1632, 0.897, 0.1631, 0.897, 0.163, 0.8967, 0.1627, 0.8962, 0.1629, 0.896, 0.1627, 0.8957, 0.1625, 0.8959, 0.1638, 0.8964, 0.163, 0.8961, 0.1631, 0.8965, 0.164, 0.8972, 0.163, 0.8968, 0.1629, 0.8966, 0.1628, 0.8963, 0.1628, 0.8965, 0.1619, 0.8945, 0.1619, 0.8946, 0.1618, 0.8943, 0.1618, 0.8942, 0.1629, 0.896, 0.1629, 0.896, 0.1628, 0.8957, 0.1627, 0.8957, 0.1617, 0.8939, 0.1618, 0.8944, 0.1617, 0.894, 0.1614, 0.893, 0.1628, 0.8964, 0.1629, 0.8966, 0.1631, 0.8969, 0.163, 0.8967, 0.1614, 0.893, 0.1615, 0.8934, 0.1614, 0.8932, 0.1613, 0.8924, 0.1619, 0.8947, 0.1619, 0.8946, 0.1621, 0.8949, 0.1621, 0.895, 0.1618, 0.8943, 0.1618, 0.8942, 0.1617, 0.8941, 0.1618, 0.8942, 0.1618, 0.8944, 0.1619, 0.8945, 0.1618, 0.8942, 0.1617, 0.894, 0.1619, 0.8943, 0.1617, 0.8941, 0.1616, 0.8939, 0.1618, 0.8943, 0.1621, 0.895, 0.1624, 0.8955, 0.1623, 0.8955, 0.1621, 0.895, 0.1622, 0.8938, 0.1627, 0.8949, 0.1625, 0.8956, 0.1621, 0.8946, 0.1632, 0.8971, 0.1633, 0.8972, 0.1632, 0.897, 0.1631, 0.8969, 0.1631, 0.897, 0.163, 0.8968, 0.1628, 0.8965, 0.1628, 0.8966, 0.163, 0.8967, 0.1631, 0.897, 0.163, 0.8968, 0.1629, 0.8965, 0.1638, 0.8987, 0.1635, 0.8977, 0.1635, 0.8974, 0.1633, 0.8973, 0.162, 0.8948, 0.1621, 0.8949, 0.1619, 0.8945, 0.1618, 0.8944, 0.1618, 0.8944, 0.1618, 0.8943, 0.1619, 0.8946, 0.1619, 0.8947, 0.1621, 0.8946, 0.162, 0.8948, 0.1618, 0.8944, 0.1617, 0.8939, 0.1621, 0.8949, 0.1621, 0.8949, 0.1619, 0.8946, 0.1619, 0.8945, 0.1621, 0.895, 0.1619, 0.8947, 0.1619, 0.8947, 0.1621, 0.895, 0.1622, 0.8949, 0.1621, 0.8946, 0.1617, 0.8939, 0.1618, 0.8934, 0.1606, 0.8909, 0.1613, 0.8924, 0.1617, 0.8928, 0.1613, 0.8922, 0.1615, 0.8919, 0.1605, 0.8908, 0.1613, 0.8922, 0.1621, 0.8934, 0.1599, 0.888, 0.1602, 0.8902, 0.1605, 0.8938, 0.1604, 0.8916, 0.1605, 0.8884, 0.1606, 0.8882, 0.1606, 0.8884, 0.1606, 0.8886, 0.1605, 0.8885, 0.1605, 0.8884, 0.1606, 0.8886, 0.1606, 0.889, 0.1606, 0.8882, 0.1606, 0.888, 0.1607, 0.8882, 0.1606, 0.8884, 0.1602, 0.8882, 0.1604, 0.8895, 0.1602, 0.8902, 0.1599, 0.888, 0.1605, 0.8885, 0.1606, 0.889, 0.1604, 0.8895, 0.1602, 0.8882, 0.1611, 0.8966, 0.1608, 0.894, 0.1605, 0.8938, 0.1603, 0.8965, 0.1606, 0.8881, 0.1596, 0.887, 0.1579, 0.8855, 0.1592, 0.8867, 0.1615, 0.8919, 0.1606, 0.8881, 0.1592, 0.8867, 0.1605, 0.8908, 0.1622, 0.8949, 0.1618, 0.8934, 0.1608, 0.894, 0.1611, 0.8966, 0.1633, 0.8973, 0.1632, 0.8971, 0.163, 0.8968, 0.1631, 0.897, 0.1626, 0.8961, 0.1628, 0.8963, 0.1629, 0.8966, 0.1628, 0.8964, 0.1632, 0.8971, 0.1631, 0.8969, 0.1629, 0.8966, 0.163, 0.8968, 0.1632, 0.8957, 0.1628, 0.8957, 0.163, 0.8961, 0.1638, 0.8964, 0.1629, 0.8965, 0.163, 0.8963, 0.1629, 0.896, 0.1627, 0.8962, 0.1638, 0.8987, 0.1633, 0.8973, 0.1631, 0.897, 0.1634, 0.8982, 0.1629, 0.8965, 0.1627, 0.8962, 0.1628, 0.8964, 0.163, 0.8967, 0.1631, 0.8956, 0.1632, 0.8957, 0.1638, 0.8964, 0.1639, 0.8965, 0.165, 0.9007, 0.1638, 0.8987, 0.1634, 0.8982, 0.1638, 0.8991, 0.1621, 0.9106, 0.1638, 0.9074, 0.164, 0.9094, 0.1619, 0.9135, 0.1634, 0.9114, 0.162, 0.9088, 0.1616, 0.9101, 0.1628, 0.914, 0.1672, 0.8953, 0.1679, 0.8952, 0.1665, 0.8937, 0.166, 0.8938, 0.1589, 0.9162, 0.1591, 0.9168, 0.1578, 0.9234, 0.1576, 0.9231, 0.1652, 0.8969, 0.1672, 0.8953, 0.166, 0.8938, 0.1642, 0.8959, 0.165, 0.9007, 0.1638, 0.8991, 0.162, 0.9088, 0.1634, 0.9114, 0.1591, 0.9168, 0.1621, 0.9106, 0.1619, 0.9135, 0.1578, 0.9234, 0.1602, 0.9066, 0.1589, 0.9162, 0.1576, 0.9231, 0.1616, 0.9101, 0.1652, 0.8969, 0.1642, 0.8959, 0.1639, 0.8965, 0.1649, 0.8977, 0.1624, 0.8953, 0.1625, 0.8952, 0.1623, 0.8947, 0.1622, 0.8948, 0.163, 0.8968, 0.1631, 0.8968, 0.1631, 0.8965, 0.163, 0.8965, 0.1626, 0.8951, 0.1624, 0.8952, 0.1627, 0.8957, 0.1628, 0.8957, 0.1617, 0.8941, 0.1618, 0.894, 0.1615, 0.8937, 0.1616, 0.8939, 0.1617, 0.894, 0.1617, 0.8939, 0.1615, 0.8934, 0.1614, 0.893, 0.1613, 0.8924, 0.1617, 0.8939, 0.162, 0.8942, 0.1617, 0.8928, 0.1617, 0.8928, 0.162, 0.8942, 0.1623, 0.8946, 0.1622, 0.8938, 0.1621, 0.895, 0.1622, 0.8948, 0.162, 0.8945, 0.1619, 0.8947, 0.1628, 0.8957, 0.1627, 0.8957, 0.1629, 0.896, 0.163, 0.8961, 0.163, 0.8965, 0.1631, 0.8965, 0.1631, 0.8963, 0.163, 0.8963, 0.1627, 0.8957, 0.1628, 0.8957, 0.1625, 0.8952, 0.1624, 0.8953, 0.1633, 0.8969, 0.1633, 0.8969, 0.1631, 0.8968, 0.163, 0.8968, 0.162, 0.8948, 0.1624, 0.8957, 0.1624, 0.8956, 0.1621, 0.8949, 0.1619, 0.8947, 0.162, 0.8945, 0.1619, 0.8943, 0.1618, 0.8943, 0.1623, 0.8946, 0.1622, 0.8947, 0.1624, 0.8952, 0.1626, 0.8951, 0.1621, 0.8949, 0.1625, 0.8956, 0.1624, 0.8955, 0.1621, 0.895, 0.1616, 0.8937, 0.1617, 0.894, 0.1616, 0.8939, 0.1615, 0.8936, 0.1616, 0.8937, 0.1617, 0.8941, 0.1618, 0.8942, 0.1617, 0.894, 0.1615, 0.8934, 0.1617, 0.8939, 0.1617, 0.8941, 0.1616, 0.8937, 0.1615, 0.8934, 0.1616, 0.8937, 0.1615, 0.8936, 0.1614, 0.8932, 0.162, 0.8945, 0.1621, 0.8944, 0.1619, 0.8942, 0.1619, 0.8943, 0.1616, 0.8939, 0.1615, 0.8937, 0.1615, 0.8936, 0.1615, 0.8936, 0.1618, 0.8943, 0.1616, 0.8939, 0.1617, 0.894, 0.1618, 0.8944, 0.1636, 0.8971, 0.1634, 0.897, 0.1633, 0.8969, 0.1633, 0.8969, 0.1618, 0.8944, 0.1617, 0.894, 0.1618, 0.8942, 0.1618, 0.8943, 0.1613, 0.8924, 0.1614, 0.8932, 0.1618, 0.8938, 0.1617, 0.8939, 0.1628, 0.8965, 0.1624, 0.8956, 0.1624, 0.8957, 0.1628, 0.8966, 0.1628, 0.8963, 0.1625, 0.8956, 0.1624, 0.8956, 0.1628, 0.8965, 0.1621, 0.8949, 0.1624, 0.8956, 0.1625, 0.8956, 0.1621, 0.8949, 0.1621, 0.895, 0.1623, 0.8955, 0.1624, 0.8953, 0.1622, 0.8948, 0.1621, 0.8946, 0.1625, 0.8956, 0.1624, 0.8957, 0.162, 0.8948, 0.163, 0.8963, 0.1631, 0.8963, 0.1629, 0.896, 0.1629, 0.896, 0.1625, 0.8959, 0.1627, 0.8957, 0.1624, 0.8953, 0.1623, 0.8955, 0.1614, 0.8932, 0.1614, 0.8934, 0.1617, 0.8939, 0.1618, 0.8938, 0.1619, 0.8943, 0.1619, 0.8942, 0.1618, 0.894, 0.1617, 0.8941, 0.1628, 0.8957, 0.1632, 0.8957, 0.1627, 0.8949, 0.1626, 0.8951, 0.1632, 0.8957, 0.1629, 0.8971, 0.1625, 0.8956, 0.1627, 0.8949, 0.1628, 0.8966, 0.1624, 0.8957, 0.1625, 0.8956, 0.1629, 0.8971, 0.1626, 0.8961, 0.1624, 0.8955, 0.1625, 0.8956, 0.1628, 0.8963, 0.1625, 0.8959, 0.1623, 0.8955, 0.1624, 0.8955, 0.1626, 0.8961, 0.1633, 0.8969, 0.163, 0.8968, 0.1631, 0.897, 0.1633, 0.8973, 0.1617, 0.8939, 0.1618, 0.8941, 0.162, 0.8944, 0.162, 0.8942, 0.1633, 0.8973, 0.1633, 0.8972, 0.1635, 0.8974, 0.1635, 0.8977, 0.1631, 0.897, 0.1632, 0.897, 0.1633, 0.8972, 0.1633, 0.8973, 0.1622, 0.8948, 0.1623, 0.8947, 0.1621, 0.8944, 0.162, 0.8945, 0.1636, 0.8971, 0.1633, 0.8969, 0.1633, 0.8973, 0.1635, 0.8977, 0.164, 0.8972, 0.1636, 0.8971, 0.1635, 0.8977, 0.1638, 0.8987, 0.1629, 0.8965, 0.163, 0.8968, 0.163, 0.8965, 0.163, 0.8963, 0.163, 0.8961, 0.1629, 0.896, 0.163, 0.8963, 0.1631, 0.8965, 0.1631, 0.8965, 0.1633, 0.8966, 0.1636, 0.8971, 0.164, 0.8972, 0.8207, 0.07069, 0.8322, 0.07613, 0.8292, 0.1455, 0.8176, 0.1453, 0.8704, 0.2386, 0.8584, 0.2385, 0.8584, 0.1912, 0.8703, 0.1912, 0.8523, 0.409, 0.8518, 0.4013, 0.8542, 0.3953, 0.8656, 0.4012, 0.8704, 0.309, 0.8583, 0.3088, 0.8583, 0.2827, 0.8704, 0.2828, 0.8656, 0.4012, 0.8542, 0.3953, 0.8581, 0.3356, 0.8701, 0.336, 0.8167, 0.1913, 0.8287, 0.1913, 0.8284, 0.2378, 0.8164, 0.2378, 0.8206, 0.4012, 0.8319, 0.3951, 0.8342, 0.401, 0.8341, 0.4089, 0.8438, 0.06159, 0.8435, 0.07292, 0.8339, 0.07167, 0.8359, 0.06091, 0.8164, 0.2378, 0.8284, 0.2378, 0.8282, 0.2819, 0.8161, 0.282, 0.8664, 0.07072, 0.855, 0.07634, 0.8534, 0.07162, 0.8513, 0.06171, 0.8171, 0.1681, 0.8289, 0.1682, 0.8287, 0.1913, 0.8167, 0.1913, 0.8206, 0.4012, 0.8341, 0.4089, 0.8335, 0.4484, 0.8275, 0.4757, 0.8275, 0.4757, 0.8335, 0.4484, 0.8432, 0.4488, 0.843, 0.4778, 0.8704, 0.2828, 0.8583, 0.2827, 0.8584, 0.2385, 0.8704, 0.2386, 0.8176, 0.1453, 0.8292, 0.1455, 0.8289, 0.1682, 0.8171, 0.1681, 0.8703, 0.1912, 0.8584, 0.1912, 0.8582, 0.1682, 0.87, 0.1681, 0.87, 0.1681, 0.8582, 0.1682, 0.8579, 0.1455, 0.8695, 0.1453, 0.8304, 0.000646, 0.8343, 0.03024, 0.8359, 0.06091, 0.8207, 0.07069, 0.8439, 0.0001313, 0.8441, 0.02981, 0.8343, 0.03024, 0.8304, 0.000646, 0.8161, 0.309, 0.8282, 0.3088, 0.8284, 0.3356, 0.8164, 0.336, 0.1633, 0.8966, 0.1632, 0.8966, 0.1634, 0.897, 0.1636, 0.8971, 0.1618, 0.8938, 0.1617, 0.8939, 0.1618, 0.8941, 0.1617, 0.8939, 0.162, 0.8942, 0.162, 0.8944, 0.1622, 0.8947, 0.1623, 0.8946, 0.1631, 0.8965, 0.163, 0.8963, 0.1632, 0.8966, 0.1633, 0.8966, 0.8441, 0.02981, 0.8438, 0.06159, 0.8359, 0.06091, 0.8343, 0.03024, 0.8532, 0.03046, 0.8513, 0.06171, 0.8438, 0.06159, 0.8441, 0.02981, 0.8576, 0.001373, 0.8532, 0.03046, 0.8441, 0.02981, 0.8439, 0.0001313, 0.8513, 0.06171, 0.8534, 0.07162, 0.8435, 0.07292, 0.8438, 0.06159, 0.8664, 0.07072, 0.8513, 0.06171, 0.8532, 0.03046, 0.8576, 0.001373, 0.8164, 0.336, 0.8284, 0.3356, 0.8319, 0.3951, 0.8206, 0.4012, 0.8335, 0.4484, 0.8341, 0.4089, 0.8431, 0.4091, 0.8432, 0.4488, 0.8432, 0.4488, 0.8431, 0.4091, 0.8523, 0.409, 0.8525, 0.448, 0.8584, 0.4769, 0.8525, 0.448, 0.8523, 0.409, 0.8656, 0.4012, 0.8359, 0.06091, 0.8339, 0.07167, 0.8322, 0.07613, 0.8207, 0.07069, 0.843, 0.4778, 0.8432, 0.4488, 0.8525, 0.448, 0.8584, 0.4769, 0.8341, 0.4089, 0.8342, 0.401, 0.8431, 0.4001, 0.8431, 0.4091, 0.8432, 0.2819, 0.8434, 0.2378, 0.8584, 0.2385, 0.8583, 0.2827, 0.8436, 0.1456, 0.8435, 0.07758, 0.855, 0.07634, 0.8579, 0.1455, 0.8292, 0.1455, 0.8436, 0.1456, 0.8436, 0.1683, 0.8289, 0.1682, 0.8436, 0.1456, 0.8579, 0.1455, 0.8582, 0.1682, 0.8436, 0.1683, 0.8582, 0.1682, 0.8584, 0.1912, 0.8436, 0.1913, 0.8436, 0.1683, 0.8289, 0.1682, 0.8436, 0.1683, 0.8436, 0.1913, 0.8287, 0.1913, 0.8282, 0.3088, 0.8432, 0.3088, 0.8431, 0.3354, 0.8284, 0.3356, 0.8583, 0.3088, 0.8581, 0.3356, 0.8431, 0.3354, 0.8432, 0.3088, 0.8282, 0.2819, 0.8432, 0.2819, 0.8432, 0.3088, 0.8282, 0.3088, 0.8432, 0.2819, 0.8583, 0.2827, 0.8583, 0.3088, 0.8432, 0.3088, 0.8581, 0.3356, 0.8542, 0.3953, 0.8431, 0.3941, 0.8431, 0.3354, 0.8431, 0.3354, 0.8431, 0.3941, 0.8319, 0.3951, 0.8284, 0.3356, 0.8282, 0.2819, 0.8284, 0.2378, 0.8434, 0.2378, 0.8432, 0.2819, 0.8287, 0.1913, 0.8436, 0.1913, 0.8434, 0.2378, 0.8284, 0.2378, 0.8436, 0.1913, 0.8584, 0.1912, 0.8584, 0.2385, 0.8434, 0.2378, 0.8292, 0.1455, 0.8322, 0.07613, 0.8435, 0.07758, 0.8436, 0.1456, 0.8322, 0.07613, 0.8339, 0.07167, 0.8435, 0.07292, 0.8435, 0.07758, 0.8435, 0.07758, 0.8435, 0.07292, 0.8534, 0.07162, 0.855, 0.07634, 0.8542, 0.3953, 0.8518, 0.4013, 0.8431, 0.4001, 0.8431, 0.3941, 0.8431, 0.3941, 0.8431, 0.4001, 0.8342, 0.401, 0.8319, 0.3951, 0.8431, 0.4091, 0.8431, 0.4001, 0.8518, 0.4013, 0.8523, 0.409, 0.8161, 0.282, 0.8282, 0.2819, 0.8282, 0.3088, 0.8161, 0.309, 0.8695, 0.1453, 0.8579, 0.1455, 0.855, 0.07634, 0.8664, 0.07072, 0.8701, 0.336, 0.8581, 0.3356, 0.8583, 0.3088, 0.8704, 0.309])
me_cube.materials.append(mat_material)
me_cube.use_remesh_preserve_volume = False
me_cube.use_remesh_preserve_attributes = False
me_cube.use_mirror_vertex_groups = False
me_cube.update()

# ---- objects
ob_cube = bpy.data.objects.new('Cube', me_cube)

# ---- transforms, parenting, visibility, modifiers, constraints
ob_cube.location = (0.0, 0.0, 0.0)
ob_cube.lock_rotations_4d = False
ob_cube.empty_display_type = 'ARROWS'
ob_cube.lineart.crease_threshold = 0.0

# ---- collection membership
col_collection.objects.link(ob_cube)

# ---- scene / render settings (as saved in the file)
scene.frame_start = 1; scene.frame_end = 250; scene.frame_set(1)
scene.render.engine = 'BLENDER_EEVEE_NEXT'
scene.cycles.use_denoising = False
scene.cycles.samples = 128
scene.cycles.sampling_pattern = 'TABULATED_SOBOL'
scene.cycles.use_adaptive_sampling = False
scene.cycles.use_light_tree = False
scene.view_settings.view_transform = 'Filmic'
bpy.context.view_layer.update()

# ---- added for rendering (the .blend has no active camera and no usable light): camera, sun
cam_auto = bpy.data.cameras.new('AutoCamera')
cam_auto.lens = 50.0
cam_auto.sensor_width = 36.0
cam_auto.clip_end = 1000.0
ob_auto_camera = bpy.data.objects.new('AutoCamera', cam_auto)
scene.collection.objects.link(ob_auto_camera)
ob_auto_camera.location = (1.20113, -1.42588, 1.31981)
ob_auto_camera.rotation_euler = (1.09748, -7.21219e-08, 0.694738)
scene.camera = ob_auto_camera
light_auto_sun = bpy.data.lights.new('AutoSun', 'SUN')
light_auto_sun.energy = 3.0
light_auto_sun.angle = 0.0523599
ob_auto_sun = bpy.data.objects.new('AutoSun', light_auto_sun)
scene.collection.objects.link(ob_auto_sun)
ob_auto_sun.rotation_euler = (0.872665, 0.174533, 0.523599)
bpy.context.view_layer.update()
